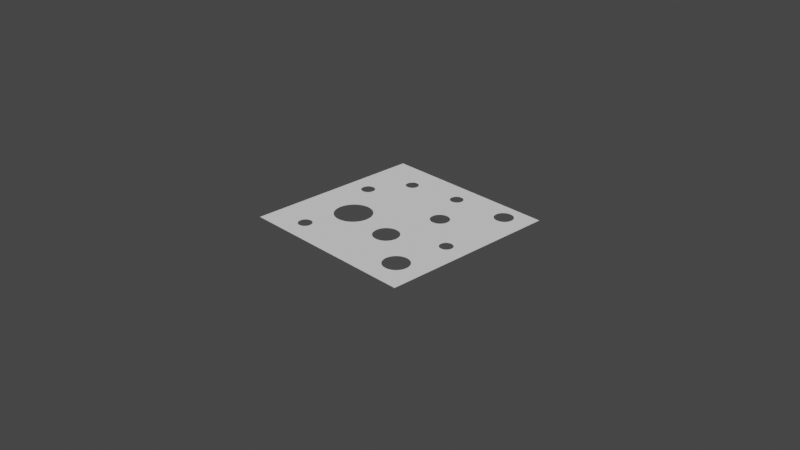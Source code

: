# Source: cheese.blend  (saved by Blender 3.6.13; exported with 4.5.12 LTS)
import bpy
from mathutils import Matrix  # noqa: F401  (used for matrix-valued properties, if any)

bpy.ops.wm.read_factory_settings(use_empty=True)
scene = bpy.context.scene
scene.name = 'Scene'

# ---- collections
col_collection = bpy.data.collections.new('Collection'); scene.collection.children.link(col_collection)

# ---- world
world_world = bpy.data.worlds.new('World'); scene.world = world_world
world_world.use_nodes = True; world_world.node_tree.nodes.clear()
_N = world_world.node_tree.nodes; _L = world_world.node_tree.links
n0 = _N.new('ShaderNodeOutputWorld'); n0.name = 'World Output'; n0.location = (300, 300)
n1 = _N.new('ShaderNodeBackground'); n1.name = 'Background'; n1.location = (10, 300)
n1.inputs[0].default_value = (0.05088, 0.05088, 0.05088, 1.0)
_L.new(n1.outputs[0], n0.inputs[0])
n0.is_active_output = True
world_world.color = (0.05088, 0.05088, 0.05088)
world_world.use_sun_shadow = False
world_world.sun_shadow_jitter_overblur = 0.0

# ---- cameras
cam_camera = bpy.data.cameras.new('Camera')
cam_camera.clip_end = 100.0
cam_camera.ortho_scale = 7.314

# ---- meshes
me_plane = bpy.data.meshes.new('Plane')
me_plane.from_pydata([(-1.0, -1.0, 0.0), (1.0, -1.0, 0.0), (-1.0, 1.0, 0.0), (1.0, 1.0, 0.0), (-1.0, 0.0, 0.0), (0.0, -1.0, 0.0), (1.0, 0.0, 0.0), (0.0, 1.0, 0.0), (0.0, 0.0, 0.0), (-1.0, -0.1667, 0.0), (-1.0, -0.3333, 0.0), (-1.0, -0.5, 0.0), (-1.0, -0.6667, 0.0), (-1.0, -0.8333, 0.0), (0.1667, -1.0, 0.0), (0.3333, -1.0, 0.0), (0.5, -1.0, 0.0), (0.6667, -1.0, 0.0), (0.8333, -1.0, 0.0), (1.0, 0.1667, 0.0), (1.0, 0.3333, 0.0), (1.0, 0.5, 0.0), (1.0, 0.6667, 0.0), (1.0, 0.8333, 0.0), (-0.1667, 1.0, 0.0), (-0.3333, 1.0, 0.0), (-0.5, 1.0, 0.0), (-0.6667, 1.0, 0.0), (-0.8333, 1.0, 0.0), (-1.0, 0.8333, 0.0), (-1.0, 0.6667, 0.0), (-1.0, 0.5, 0.0), (-1.0, 0.3333, 0.0), (-1.0, 0.1667, 0.0), (-0.8333, -1.0, 0.0), (-0.6667, -1.0, 0.0), (-0.5, -1.0, 0.0), (-0.3333, -1.0, 0.0), (-0.1667, -1.0, 0.0), (1.0, -0.8333, 0.0), (1.0, -0.6667, 0.0), (1.0, -0.5, 0.0), (1.0, -0.3333, 0.0), (1.0, -0.1667, 0.0), (0.8333, 1.0, 0.0), (0.6667, 1.0, 0.0), (0.5, 1.0, 0.0), (0.3333, 1.0, 0.0), (0.1667, 1.0, 0.0), (0.0, 0.1667, 0.0), (0.0, 0.3333, 0.0), (0.0, 0.5, 0.0), (0.03209, 0.6988, 0.0), (0.03209, 0.8012, 0.0), (0.0, -0.8333, 0.0), (0.0, -0.6667, 0.0), (0.06783, -0.4322, 0.0), (0.02689, -0.3333, 0.0), (0.06783, -0.2345, 0.0), (-0.2726, -0.1059, 0.0), (-0.3522, -0.0567, 0.0), (-0.4811, -0.0567, 0.0), (-0.5607, -0.1059, 0.0), (-0.8333, 0.0, 0.0), (0.8012, -0.03209, 0.0), (0.6988, -0.03209, 0.0), (0.5, 0.0, 0.0), (0.3333, 0.0, 0.0), (0.1667, 0.0, 0.0), (0.1667, -0.8333, 0.0), (0.1667, -0.6667, 0.0), (0.1667, -0.4731, 0.0), (0.1667, -0.1936, 0.0), (0.1667, -0.1936, 0.0), (0.3333, -0.8333, 0.0), (0.3333, -0.6667, 0.0), (0.2655, -0.4322, 0.0), (0.3064, -0.3333, 0.0), (0.2655, -0.2345, 0.0), (0.5678, -0.7655, 0.0), (0.5269, -0.6667, 0.0), (0.5678, -0.5678, 0.0), (0.5, -0.3333, 0.0), (0.5, -0.1667, 0.0), (0.6667, -0.8064, 0.0), (0.8045, -0.6896, 0.0), (0.6667, -0.5269, 0.0), (0.6667, -0.3333, 0.0), (0.6988, -0.1346, 0.0), (0.7655, -0.7655, 0.0), (0.8064, -0.6667, 0.0), (0.7655, -0.5678, 0.0), (0.8333, -0.3333, 0.0), (0.8012, -0.1346, 0.0), (-0.8333, -0.8333, 0.0), (-0.8333, -0.6667, 0.0), (-0.8333, -0.5, 0.0), (-0.8333, -0.3333, 0.0), (-0.8333, -0.1667, 0.0), (-0.6369, -0.8036, 0.0), (-0.6369, -0.6964, 0.0), (-0.5607, -0.3941, 0.0), (-0.61, -0.3144, 0.0), (-0.61, -0.1856, 0.0), (-0.5298, -0.8036, 0.0), (-0.5298, -0.6964, 0.0), (-0.4811, -0.4433, 0.0), (-0.5607, -0.3941, 0.0), (-0.5607, -0.1059, 0.0), (-0.3333, -0.8333, 0.0), (-0.3333, -0.6667, 0.0), (-0.3522, -0.4433, 0.0), (-0.2726, -0.3941, 0.0), (-0.2726, -0.1059, 0.0), (-0.1667, -0.8333, 0.0), (-0.1667, -0.6667, 0.0), (-0.2726, -0.3941, 0.0), (-0.2234, -0.3144, 0.0), (-0.2234, -0.1856, 0.0), (-0.8036, 0.1964, 0.0), (-0.8036, 0.3036, 0.0), (-0.8333, 0.5, 0.0), (-0.8333, 0.6667, 0.0), (-0.8333, 0.8333, 0.0), (-0.6964, 0.1964, 0.0), (-0.6964, 0.3036, 0.0), (-0.6667, 0.5, 0.0), (-0.5701, 0.6663, 0.0), (-0.6667, 0.8333, 0.0), (-0.5, 0.1667, 0.0), (-0.5, 0.3333, 0.0), (-0.5, 0.5, 0.0), (-0.4371, 0.6352, 0.0), (-0.5, 0.8333, 0.0), (-0.3333, 0.1667, 0.0), (-0.3333, 0.3333, 0.0), (-0.3333, 0.5, 0.0), (-0.4303, 0.6756, 0.0), (-0.3333, 0.8333, 0.0), (-0.1667, 0.1667, 0.0), (-0.1667, 0.3333, 0.0), (-0.1667, 0.5, 0.0), (-0.1667, 0.6667, 0.0), (-0.1667, 0.8333, 0.0), (0.2186, 0.2186, 0.0), (0.1936, 0.3244, 0.0), (0.1667, 0.5, 0.0), (0.1346, 0.6988, 0.0), (0.1346, 0.8012, 0.0), (0.3244, 0.1936, 0.0), (0.3648, 0.3648, 0.0), (0.3333, 0.5, 0.0), (0.3333, 0.6667, 0.0), (0.3333, 0.8333, 0.0), (0.5, 0.1667, 0.0), (0.5, 0.3333, 0.0), (0.5, 0.5, 0.0), (0.5, 0.6667, 0.0), (0.5, 0.8333, 0.0), (0.6667, 0.1667, 0.0), (0.6667, 0.3333, 0.0), (0.6667, 0.5, 0.0), (0.6756, 0.6936, 0.0), (0.6352, 0.8648, 0.0), (0.8333, 0.1667, 0.0), (0.8333, 0.3333, 0.0), (0.8333, 0.5, 0.0), (0.7814, 0.7186, 0.0), (0.8064, 0.8244, 0.0), (0.5575, -0.754, 0.0), (0.5468, -0.7386, 0.0), (0.5369, -0.7186, 0.0), (0.5296, -0.6941, 0.0), (0.5296, -0.6393, 0.0), (0.5369, -0.6148, 0.0), (0.5468, -0.5948, 0.0), (0.5575, -0.5793, 0.0), (0.6667, -0.8064, 0.0), (0.6667, -0.8064, 0.0), (0.6667, -0.8064, 0.0), (0.6667, -0.8064, 0.0), (0.6667, -0.5269, 0.0), (0.6667, -0.5269, 0.0), (0.6667, -0.5269, 0.0), (0.6667, -0.5269, 0.0), (0.7758, -0.754, 0.0), (0.7865, -0.7386, 0.0), (0.7964, -0.7186, 0.0), (0.8037, -0.6941, 0.0), (0.8037, -0.6393, 0.0), (0.7964, -0.6148, 0.0), (0.7865, -0.5948, 0.0), (0.7758, -0.5793, 0.0), (0.6393, -0.8037, 0.0), (0.6148, -0.7964, 0.0), (0.5948, -0.7865, 0.0), (0.5793, -0.7758, 0.0), (0.5269, -0.6667, 0.0), (0.5269, -0.6667, 0.0), (0.5269, -0.6667, 0.0), (0.5269, -0.6667, 0.0), (0.6393, -0.5296, 0.0), (0.6148, -0.5369, 0.0), (0.5948, -0.5468, 0.0), (0.5793, -0.5575, 0.0), (0.754, -0.7758, 0.0), (0.7386, -0.7865, 0.0), (0.7186, -0.7964, 0.0), (0.6941, -0.8037, 0.0), (0.8064, -0.6667, 0.0), (0.8064, -0.6667, 0.0), (0.8064, -0.6667, 0.0), (0.8064, -0.6667, 0.0), (0.754, -0.5575, 0.0), (0.7386, -0.5468, 0.0), (0.7186, -0.5369, 0.0), (0.6941, -0.5296, 0.0), (0.7655, -0.5678, 0.0), (0.7292, -0.5416, 0.0), (0.7109, -0.5341, 0.0), (0.7006, -0.5311, 0.0), (0.7917, -0.6042, 0.0), (0.7655, -0.5678, 0.0), (0.7442, -0.5504, 0.0), (0.7292, -0.5416, 0.0), (0.7993, -0.6225, 0.0), (0.783, -0.5891, 0.0), (0.7655, -0.5678, 0.0), (0.7505, -0.5548, 0.0), (0.8023, -0.6328, 0.0), (0.7917, -0.6042, 0.0), (0.7785, -0.5828, 0.0), (0.7655, -0.5678, 0.0), (0.7006, -0.8023, 0.0), (0.7109, -0.7993, 0.0), (0.7292, -0.7917, 0.0), (0.7655, -0.7655, 0.0), (0.7292, -0.7917, 0.0), (0.7442, -0.783, 0.0), (0.7655, -0.7655, 0.0), (0.7917, -0.7292, 0.0), (0.7505, -0.7785, 0.0), (0.7655, -0.7655, 0.0), (0.783, -0.7442, 0.0), (0.7993, -0.7109, 0.0), (0.7655, -0.7655, 0.0), (0.7785, -0.7505, 0.0), (0.7917, -0.7292, 0.0), (0.8023, -0.7006, 0.0), (0.5311, -0.6328, 0.0), (0.5416, -0.6042, 0.0), (0.5548, -0.5828, 0.0), (0.5678, -0.5678, 0.0), (0.5341, -0.6225, 0.0), (0.5504, -0.5891, 0.0), (0.5678, -0.5678, 0.0), (0.5828, -0.5548, 0.0), (0.5416, -0.6042, 0.0), (0.5678, -0.5678, 0.0), (0.5891, -0.5504, 0.0), (0.6042, -0.5416, 0.0), (0.5678, -0.5678, 0.0), (0.6042, -0.5416, 0.0), (0.6225, -0.5341, 0.0), (0.6328, -0.5311, 0.0), (0.5678, -0.7655, 0.0), (0.5548, -0.7505, 0.0), (0.5416, -0.7292, 0.0), (0.5311, -0.7006, 0.0), (0.5828, -0.7785, 0.0), (0.5678, -0.7655, 0.0), (0.5504, -0.7442, 0.0), (0.5341, -0.7109, 0.0), (0.6042, -0.7917, 0.0), (0.5891, -0.783, 0.0), (0.5678, -0.7655, 0.0), (0.5416, -0.7292, 0.0), (0.6328, -0.8023, 0.0), (0.6225, -0.7993, 0.0), (0.6042, -0.7917, 0.0), (0.5678, -0.7655, 0.0), (0.7921, -0.02437, 0.0), (0.7785, -0.01673, 0.0), (0.7602, -0.0116, 0.0), (0.7398, -0.0116, 0.0), (0.7215, -0.01673, 0.0), (0.7079, -0.02437, 0.0), (0.691, -0.1255, 0.0), (0.6834, -0.1119, 0.0), (0.6783, -0.09358, 0.0), (0.6783, -0.07309, 0.0), (0.6834, -0.05479, 0.0), (0.691, -0.04122, 0.0), (0.809, -0.1255, 0.0), (0.8166, -0.1119, 0.0), (0.8217, -0.09358, 0.0), (0.8217, -0.07309, 0.0), (0.8166, -0.05479, 0.0), (0.809, -0.04122, 0.0), (0.7921, -0.1423, 0.0), (0.7785, -0.1499, 0.0), (0.7602, -0.1551, 0.0), (0.7398, -0.1551, 0.0), (0.7215, -0.1499, 0.0), (0.7079, -0.1423, 0.0), (0.6988, -0.1346, 0.0), (0.6879, -0.1206, 0.0), (0.6789, -0.09754, 0.0), (0.6789, -0.06912, 0.0), (0.6879, -0.04605, 0.0), (0.6988, -0.03209, 0.0), (0.7127, -0.1455, 0.0), (0.6988, -0.1346, 0.0), (0.6813, -0.1062, 0.0), (0.6813, -0.06042, 0.0), (0.6988, -0.03209, 0.0), (0.7127, -0.0212, 0.0), (0.7358, -0.1544, 0.0), (0.7271, -0.1521, 0.0), (0.6988, -0.1346, 0.0), (0.6988, -0.03209, 0.0), (0.7271, -0.01459, 0.0), (0.7358, -0.01228, 0.0), (0.7642, -0.1544, 0.0), (0.7729, -0.1521, 0.0), (0.8012, -0.1346, 0.0), (0.8012, -0.03209, 0.0), (0.7729, -0.01459, 0.0), (0.7642, -0.01228, 0.0), (0.7873, -0.1455, 0.0), (0.8012, -0.1346, 0.0), (0.8187, -0.1062, 0.0), (0.8187, -0.06042, 0.0), (0.8012, -0.03209, 0.0), (0.7873, -0.0212, 0.0), (0.8012, -0.1346, 0.0), (0.8121, -0.1206, 0.0), (0.8211, -0.09754, 0.0), (0.8211, -0.06912, 0.0), (0.8121, -0.04605, 0.0), (0.8012, -0.03209, 0.0), (0.1936, 0.259, 0.0), (0.2186, 0.3648, 0.0), (0.3648, 0.2186, 0.0), (0.3244, 0.3897, 0.0), (0.5, 0.25, 0.0), (0.5, 0.4167, 0.0), (0.259, 0.1936, 0.0), (0.2186, 0.3648, 0.0), (0.25, 0.5, 0.0), (0.3648, 0.2186, 0.0), (0.3897, 0.3244, 0.0), (0.4167, 0.5, 0.0), (0.3648, 0.3648, 0.0), (0.3897, 0.259, 0.0), (0.259, 0.3897, 0.0), (0.2186, 0.2186, 0.0), (0.1897, 0.2747, 0.0), (0.1883, 0.2917, 0.0), (0.1897, 0.3087, 0.0), (0.3841, 0.2454, 0.0), (0.395, 0.2917, 0.0), (0.3841, 0.3379, 0.0), (0.2454, 0.1992, 0.0), (0.2343, 0.2057, 0.0), (0.2255, 0.2123, 0.0), (0.2057, 0.349, 0.0), (0.1992, 0.3379, 0.0), (0.1957, 0.3301, 0.0), (0.3578, 0.2123, 0.0), (0.349, 0.2057, 0.0), (0.3379, 0.1992, 0.0), (0.3876, 0.3301, 0.0), (0.3841, 0.3379, 0.0), (0.3777, 0.349, 0.0), (0.2123, 0.2255, 0.0), (0.2057, 0.2343, 0.0), (0.1992, 0.2454, 0.0), (0.1992, 0.3379, 0.0), (0.2057, 0.349, 0.0), (0.2123, 0.3578, 0.0), (0.3301, 0.1957, 0.0), (0.3379, 0.1992, 0.0), (0.349, 0.2057, 0.0), (0.349, 0.3777, 0.0), (0.3379, 0.3841, 0.0), (0.3301, 0.3876, 0.0), (0.3087, 0.1897, 0.0), (0.2917, 0.1883, 0.0), (0.2747, 0.1897, 0.0), (0.3379, 0.3841, 0.0), (0.2917, 0.395, 0.0), (0.2454, 0.3841, 0.0), (0.3841, 0.3379, 0.0), (0.3777, 0.349, 0.0), (0.3711, 0.3578, 0.0), (0.3578, 0.3711, 0.0), (0.349, 0.3777, 0.0), (0.3379, 0.3841, 0.0), (0.3936, 0.2747, 0.0), (0.395, 0.2917, 0.0), (0.3936, 0.3087, 0.0), (0.3711, 0.2255, 0.0), (0.3777, 0.2343, 0.0), (0.3841, 0.2454, 0.0), (0.3876, 0.2533, 0.0), (0.3841, 0.2454, 0.0), (0.3777, 0.2343, 0.0), (0.2343, 0.3777, 0.0), (0.2454, 0.3841, 0.0), (0.2533, 0.3876, 0.0), (0.2454, 0.3841, 0.0), (0.2343, 0.3777, 0.0), (0.2255, 0.3711, 0.0), (0.3087, 0.3936, 0.0), (0.2917, 0.395, 0.0), (0.2747, 0.3936, 0.0), (0.1992, 0.2454, 0.0), (0.1883, 0.2917, 0.0), (0.1992, 0.3379, 0.0), (0.2533, 0.1957, 0.0), (0.2454, 0.1992, 0.0), (0.2343, 0.2057, 0.0), (0.2057, 0.2343, 0.0), (0.1992, 0.2454, 0.0), (0.1957, 0.2533, 0.0), (0.3379, 0.1992, 0.0), (0.2917, 0.1883, 0.0), (0.2454, 0.1992, 0.0), (0.2714, 0.1903, 0.0), (0.2666, 0.1914, 0.0), (0.259, 0.1936, 0.0), (0.2917, 0.1883, 0.0), (0.2917, 0.1883, 0.0), (0.2917, 0.1883, 0.0), (0.3119, 0.1903, 0.0), (0.3167, 0.1914, 0.0), (0.3244, 0.1936, 0.0), (0.2186, 0.2186, 0.0), (0.211, 0.2271, 0.0), (0.203, 0.2385, 0.0), (0.2271, 0.211, 0.0), (0.2186, 0.2186, 0.0), (0.209, 0.2297, 0.0), (0.2385, 0.203, 0.0), (0.2297, 0.209, 0.0), (0.2186, 0.2186, 0.0), (0.1903, 0.2714, 0.0), (0.1883, 0.2917, 0.0), (0.1903, 0.3119, 0.0), (0.1914, 0.2666, 0.0), (0.1883, 0.2917, 0.0), (0.1914, 0.3167, 0.0), (0.1936, 0.259, 0.0), (0.1883, 0.2917, 0.0), (0.1936, 0.3244, 0.0), (0.259, 0.3897, 0.0), (0.2666, 0.3919, 0.0), (0.2714, 0.393, 0.0), (0.2917, 0.395, 0.0), (0.2917, 0.395, 0.0), (0.2917, 0.395, 0.0), (0.3244, 0.3897, 0.0), (0.3167, 0.3919, 0.0), (0.3119, 0.393, 0.0), (0.203, 0.3448, 0.0), (0.211, 0.3562, 0.0), (0.2186, 0.3648, 0.0), (0.209, 0.3537, 0.0), (0.2186, 0.3648, 0.0), (0.2271, 0.3724, 0.0), (0.2186, 0.3648, 0.0), (0.2297, 0.3744, 0.0), (0.2385, 0.3803, 0.0), (0.3448, 0.203, 0.0), (0.3537, 0.209, 0.0), (0.3648, 0.2186, 0.0), (0.3562, 0.211, 0.0), (0.3648, 0.2186, 0.0), (0.3744, 0.2297, 0.0), (0.3648, 0.2186, 0.0), (0.3724, 0.2271, 0.0), (0.3803, 0.2385, 0.0), (0.3897, 0.259, 0.0), (0.395, 0.2917, 0.0), (0.3897, 0.3244, 0.0), (0.3919, 0.2666, 0.0), (0.395, 0.2917, 0.0), (0.3919, 0.3167, 0.0), (0.393, 0.2714, 0.0), (0.395, 0.2917, 0.0), (0.393, 0.3119, 0.0), (0.3648, 0.3648, 0.0), (0.3537, 0.3744, 0.0), (0.3448, 0.3803, 0.0), (0.3744, 0.3537, 0.0), (0.3648, 0.3648, 0.0), (0.3562, 0.3724, 0.0), (0.3803, 0.3448, 0.0), (0.3724, 0.3562, 0.0), (0.3648, 0.3648, 0.0), (0.2186, 0.2186, 0.0), (0.1883, 0.2917, 0.0), (0.2186, 0.3648, 0.0), (0.2917, 0.1883, 0.0), (0.2186, 0.3648, 0.0), (0.2917, 0.395, 0.0), (0.3648, 0.2186, 0.0), (0.395, 0.2917, 0.0), (0.3648, 0.3648, 0.0), (0.75, 1.0, 0.0), (0.5833, 1.0, 0.0), (0.5, 0.9167, 0.0), (0.5, 0.75, 0.0), (0.6756, 0.8897, 0.0), (0.6352, 0.7186, 0.0), (0.7814, 0.8648, 0.0), (0.8064, 0.759, 0.0), (0.6352, 0.7186, 0.0), (0.6103, 0.8244, 0.0), (0.741, 0.6936, 0.0), (0.7814, 0.8648, 0.0), (0.7814, 0.7186, 0.0), (0.6103, 0.759, 0.0), (0.741, 0.8897, 0.0), (0.6352, 0.8648, 0.0), (0.6159, 0.7454, 0.0), (0.605, 0.7917, 0.0), (0.6159, 0.8379, 0.0), (0.8103, 0.7747, 0.0), (0.8117, 0.7917, 0.0), (0.8103, 0.8087, 0.0), (0.7253, 0.6897, 0.0), (0.7083, 0.6883, 0.0), (0.6913, 0.6897, 0.0), (0.7546, 0.8841, 0.0), (0.7083, 0.895, 0.0), (0.6621, 0.8841, 0.0), (0.651, 0.8777, 0.0), (0.6621, 0.8841, 0.0), (0.6699, 0.8876, 0.0), (0.6699, 0.6957, 0.0), (0.6621, 0.6992, 0.0), (0.651, 0.7057, 0.0), (0.8008, 0.8379, 0.0), (0.7943, 0.849, 0.0), (0.7877, 0.8578, 0.0), (0.7877, 0.7255, 0.0), (0.7943, 0.7343, 0.0), (0.8008, 0.7454, 0.0), (0.6621, 0.6992, 0.0), (0.651, 0.7057, 0.0), (0.6422, 0.7123, 0.0), (0.6223, 0.849, 0.0), (0.6159, 0.8379, 0.0), (0.6124, 0.8301, 0.0), (0.7745, 0.7123, 0.0), (0.7657, 0.7057, 0.0), (0.7546, 0.6992, 0.0), (0.8043, 0.8301, 0.0), (0.8008, 0.8379, 0.0), (0.7943, 0.849, 0.0), (0.8008, 0.7454, 0.0), (0.8117, 0.7917, 0.0), (0.8008, 0.8379, 0.0), (0.7467, 0.6957, 0.0), (0.7546, 0.6992, 0.0), (0.7657, 0.7057, 0.0), (0.7546, 0.6992, 0.0), (0.7083, 0.6883, 0.0), (0.6621, 0.6992, 0.0), (0.8043, 0.7533, 0.0), (0.8008, 0.7454, 0.0), (0.7943, 0.7343, 0.0), (0.6064, 0.7747, 0.0), (0.605, 0.7917, 0.0), (0.6064, 0.8087, 0.0), (0.6289, 0.7255, 0.0), (0.6223, 0.7343, 0.0), (0.6159, 0.7454, 0.0), (0.6223, 0.7343, 0.0), (0.6159, 0.7454, 0.0), (0.6124, 0.7533, 0.0), (0.7657, 0.8777, 0.0), (0.7546, 0.8841, 0.0), (0.7467, 0.8876, 0.0), (0.7253, 0.8936, 0.0), (0.7083, 0.895, 0.0), (0.6913, 0.8936, 0.0), (0.7745, 0.8711, 0.0), (0.7657, 0.8777, 0.0), (0.7546, 0.8841, 0.0), (0.6159, 0.8379, 0.0), (0.6223, 0.849, 0.0), (0.6289, 0.8578, 0.0), (0.6621, 0.8841, 0.0), (0.651, 0.8777, 0.0), (0.6422, 0.8711, 0.0), (0.6197, 0.8448, 0.0), (0.6276, 0.8562, 0.0), (0.6352, 0.8648, 0.0), (0.6256, 0.8537, 0.0), (0.6352, 0.8648, 0.0), (0.6438, 0.8724, 0.0), (0.6352, 0.8648, 0.0), (0.6463, 0.8744, 0.0), (0.6552, 0.8803, 0.0), (0.7814, 0.8648, 0.0), (0.7703, 0.8744, 0.0), (0.7615, 0.8803, 0.0), (0.791, 0.8537, 0.0), (0.7814, 0.8648, 0.0), (0.7729, 0.8724, 0.0), (0.797, 0.8448, 0.0), (0.789, 0.8562, 0.0), (0.7814, 0.8648, 0.0), (0.6756, 0.8897, 0.0), (0.6833, 0.8919, 0.0), (0.6881, 0.893, 0.0), (0.7083, 0.895, 0.0), (0.7083, 0.895, 0.0), (0.7083, 0.895, 0.0), (0.741, 0.8897, 0.0), (0.7334, 0.8919, 0.0), (0.7286, 0.893, 0.0), (0.6352, 0.7186, 0.0), (0.6276, 0.7271, 0.0), (0.6197, 0.7385, 0.0), (0.6438, 0.711, 0.0), (0.6352, 0.7186, 0.0), (0.6256, 0.7297, 0.0), (0.6552, 0.703, 0.0), (0.6463, 0.709, 0.0), (0.6352, 0.7186, 0.0), (0.7615, 0.703, 0.0), (0.7703, 0.709, 0.0), (0.7814, 0.7186, 0.0), (0.7729, 0.711, 0.0), (0.7814, 0.7186, 0.0), (0.791, 0.7297, 0.0), (0.7814, 0.7186, 0.0), (0.789, 0.7271, 0.0), (0.797, 0.7385, 0.0), (0.6881, 0.6903, 0.0), (0.6833, 0.6914, 0.0), (0.6756, 0.6936, 0.0), (0.7083, 0.6883, 0.0), (0.7083, 0.6883, 0.0), (0.7083, 0.6883, 0.0), (0.7286, 0.6903, 0.0), (0.7334, 0.6914, 0.0), (0.741, 0.6936, 0.0), (0.6352, 0.7186, 0.0), (0.605, 0.7917, 0.0), (0.6352, 0.8648, 0.0), (0.7083, 0.6883, 0.0), (0.7083, 0.7917, 0.0), (0.7083, 0.895, 0.0), (0.7814, 0.7186, 0.0), (0.8117, 0.7917, 0.0), (0.7814, 0.8648, 0.0), (0.8064, 0.759, 0.0), (0.8117, 0.7917, 0.0), (0.8064, 0.8244, 0.0), (0.8086, 0.7666, 0.0), (0.8117, 0.7917, 0.0), (0.8086, 0.8167, 0.0), (0.8097, 0.7714, 0.0), (0.8117, 0.7917, 0.0), (0.8097, 0.8119, 0.0), (0.607, 0.7714, 0.0), (0.605, 0.7917, 0.0), (0.607, 0.8119, 0.0), (0.6081, 0.7666, 0.0), (0.605, 0.7917, 0.0), (0.6081, 0.8167, 0.0), (0.6103, 0.759, 0.0), (0.605, 0.7917, 0.0), (0.6103, 0.8244, 0.0), (-0.2832, -0.09602, 0.0), (-0.2962, -0.08569, 0.0), (-0.3118, -0.07528, 0.0), (-0.3305, -0.06536, 0.0), (-0.3767, -0.0502, 0.0), (-0.4031, -0.0467, 0.0), (-0.4302, -0.0467, 0.0), (-0.4566, -0.0502, 0.0), (-0.5028, -0.06536, 0.0), (-0.5215, -0.07528, 0.0), (-0.5372, -0.08569, 0.0), (-0.5501, -0.09602, 0.0), (-0.6013, -0.1638, 0.0), (-0.5914, -0.1452, 0.0), (-0.581, -0.1295, 0.0), (-0.5706, -0.1166, 0.0), (-0.5706, -0.3834, 0.0), (-0.581, -0.3705, 0.0), (-0.5914, -0.3548, 0.0), (-0.6013, -0.3362, 0.0), (-0.6165, -0.29, 0.0), (-0.62, -0.2636, 0.0), (-0.62, -0.2364, 0.0), (-0.6165, -0.21, 0.0), (-0.5351, -0.0842, 0.0), (-0.5156, -0.07189, 0.0), (-0.501, -0.06451, 0.0), (-0.4898, -0.05983, 0.0), (-0.4898, -0.4402, 0.0), (-0.501, -0.4355, 0.0), (-0.5156, -0.4281, 0.0), (-0.5351, -0.4158, 0.0), (-0.5914, -0.3548, 0.0), (-0.6165, -0.29, 0.0), (-0.6165, -0.21, 0.0), (-0.5914, -0.1452, 0.0), (-0.2982, -0.0842, 0.0), (-0.3177, -0.07189, 0.0), (-0.3324, -0.06451, 0.0), (-0.3435, -0.05983, 0.0), (-0.3435, -0.4402, 0.0), (-0.3324, -0.4355, 0.0), (-0.3177, -0.4281, 0.0), (-0.2982, -0.4158, 0.0), (-0.2419, -0.3548, 0.0), (-0.2169, -0.29, 0.0), (-0.2169, -0.21, 0.0), (-0.2419, -0.1452, 0.0), (-0.232, -0.1638, 0.0), (-0.2419, -0.1452, 0.0), (-0.2524, -0.1295, 0.0), (-0.2627, -0.1166, 0.0), (-0.2627, -0.3834, 0.0), (-0.2524, -0.3705, 0.0), (-0.2419, -0.3548, 0.0), (-0.232, -0.3362, 0.0), (-0.2169, -0.29, 0.0), (-0.2134, -0.2636, 0.0), (-0.2134, -0.2364, 0.0), (-0.2169, -0.21, 0.0), (-0.5028, -0.4346, 0.0), (-0.5215, -0.4247, 0.0), (-0.5372, -0.4143, 0.0), (-0.5501, -0.404, 0.0), (-0.5825, -0.3684, 0.0), (-0.5948, -0.349, 0.0), (-0.6022, -0.3343, 0.0), (-0.6068, -0.3231, 0.0), (-0.5825, -0.1316, 0.0), (-0.5948, -0.151, 0.0), (-0.6022, -0.1657, 0.0), (-0.6068, -0.1769, 0.0), (-0.3767, -0.4498, 0.0), (-0.4031, -0.4533, 0.0), (-0.4302, -0.4533, 0.0), (-0.4566, -0.4498, 0.0), (-0.3118, -0.4247, 0.0), (-0.3767, -0.4498, 0.0), (-0.4566, -0.4498, 0.0), (-0.5215, -0.4247, 0.0), (-0.3118, -0.07528, 0.0), (-0.3767, -0.0502, 0.0), (-0.4566, -0.0502, 0.0), (-0.5215, -0.07528, 0.0), (-0.2832, -0.404, 0.0), (-0.2962, -0.4143, 0.0), (-0.3118, -0.4247, 0.0), (-0.3305, -0.4346, 0.0), (-0.2265, -0.3231, 0.0), (-0.2312, -0.3343, 0.0), (-0.2386, -0.349, 0.0), (-0.2509, -0.3684, 0.0), (-0.2265, -0.1769, 0.0), (-0.2312, -0.1657, 0.0), (-0.2386, -0.151, 0.0), (-0.2509, -0.1316, 0.0), (-0.2294, -0.3303, 0.0), (-0.215, -0.2788, 0.0), (-0.215, -0.2212, 0.0), (-0.2294, -0.1697, 0.0), (-0.2234, -0.3144, 0.0), (-0.2142, -0.2725, 0.0), (-0.2142, -0.2275, 0.0), (-0.2234, -0.1856, 0.0), (-0.2201, -0.3036, 0.0), (-0.2137, -0.2684, 0.0), (-0.2137, -0.2316, 0.0), (-0.2201, -0.1964, 0.0), (-0.2181, -0.2958, 0.0), (-0.2135, -0.2656, 0.0), (-0.2135, -0.2344, 0.0), (-0.2181, -0.2042, 0.0), (-0.3201, -0.4294, 0.0), (-0.3073, -0.4219, 0.0), (-0.2916, -0.4108, 0.0), (-0.2726, -0.3941, 0.0), (-0.3007, -0.4175, 0.0), (-0.2876, -0.4077, 0.0), (-0.2726, -0.3941, 0.0), (-0.2558, -0.3751, 0.0), (-0.2851, -0.4055, 0.0), (-0.2726, -0.3941, 0.0), (-0.259, -0.379, 0.0), (-0.2448, -0.3594, 0.0), (-0.2726, -0.3941, 0.0), (-0.2611, -0.3816, 0.0), (-0.2491, -0.366, 0.0), (-0.2373, -0.3466, 0.0), (-0.5607, -0.3941, 0.0), (-0.61, -0.3144, 0.0), (-0.61, -0.1856, 0.0), (-0.5607, -0.1059, 0.0), (-0.4811, -0.4433, 0.0), (-0.5607, -0.3941, 0.0), (-0.5607, -0.1059, 0.0), (-0.4811, -0.0567, 0.0), (-0.3522, -0.4433, 0.0), (-0.2726, -0.3941, 0.0), (-0.2726, -0.1059, 0.0), (-0.3522, -0.0567, 0.0), (-0.2726, -0.3941, 0.0), (-0.2234, -0.3144, 0.0), (-0.2234, -0.1856, 0.0), (-0.2726, -0.1059, 0.0), (-0.4625, -0.4485, 0.0), (-0.4703, -0.4466, 0.0), (-0.4811, -0.4433, 0.0), (-0.4969, -0.4373, 0.0), (-0.4323, -0.4532, 0.0), (-0.4351, -0.4529, 0.0), (-0.4392, -0.4525, 0.0), (-0.4455, -0.4517, 0.0), (-0.401, -0.4532, 0.0), (-0.3982, -0.4529, 0.0), (-0.3942, -0.4525, 0.0), (-0.3879, -0.4517, 0.0), (-0.3709, -0.4485, 0.0), (-0.3631, -0.4466, 0.0), (-0.3522, -0.4433, 0.0), (-0.3364, -0.4373, 0.0), (-0.6152, -0.2958, 0.0), (-0.6198, -0.2656, 0.0), (-0.6198, -0.2344, 0.0), (-0.6152, -0.2042, 0.0), (-0.6132, -0.3036, 0.0), (-0.6196, -0.2684, 0.0), (-0.6196, -0.2316, 0.0), (-0.6132, -0.1964, 0.0), (-0.61, -0.3144, 0.0), (-0.6192, -0.2725, 0.0), (-0.6192, -0.2275, 0.0), (-0.61, -0.1856, 0.0), (-0.6039, -0.3303, 0.0), (-0.6184, -0.2788, 0.0), (-0.6184, -0.2212, 0.0), (-0.6039, -0.1697, 0.0), (-0.5607, -0.3941, 0.0), (-0.5722, -0.3816, 0.0), (-0.5842, -0.366, 0.0), (-0.5961, -0.3466, 0.0), (-0.5483, -0.4055, 0.0), (-0.5607, -0.3941, 0.0), (-0.5744, -0.379, 0.0), (-0.5886, -0.3594, 0.0), (-0.5326, -0.4175, 0.0), (-0.5457, -0.4077, 0.0), (-0.5607, -0.3941, 0.0), (-0.5775, -0.3751, 0.0), (-0.5133, -0.4294, 0.0), (-0.5261, -0.4219, 0.0), (-0.5418, -0.4108, 0.0), (-0.5607, -0.3941, 0.0), (-0.2726, -0.1059, 0.0), (-0.2916, -0.08917, 0.0), (-0.3073, -0.0781, 0.0), (-0.3201, -0.0706, 0.0), (-0.2558, -0.1249, 0.0), (-0.2726, -0.1059, 0.0), (-0.2876, -0.0923, 0.0), (-0.3007, -0.08247, 0.0), (-0.2448, -0.1406, 0.0), (-0.259, -0.121, 0.0), (-0.2726, -0.1059, 0.0), (-0.2851, -0.09446, 0.0), (-0.2373, -0.1534, 0.0), (-0.2491, -0.134, 0.0), (-0.2611, -0.1184, 0.0), (-0.2726, -0.1059, 0.0), (-0.4969, -0.06272, 0.0), (-0.4811, -0.0567, 0.0), (-0.4703, -0.05342, 0.0), (-0.4625, -0.05146, 0.0), (-0.4455, -0.04829, 0.0), (-0.4392, -0.04749, 0.0), (-0.4351, -0.04708, 0.0), (-0.4323, -0.04685, 0.0), (-0.3879, -0.04829, 0.0), (-0.3942, -0.04749, 0.0), (-0.3982, -0.04708, 0.0), (-0.401, -0.04685, 0.0), (-0.3364, -0.06272, 0.0), (-0.3522, -0.0567, 0.0), (-0.3631, -0.05342, 0.0), (-0.3709, -0.05146, 0.0), (-0.5961, -0.1534, 0.0), (-0.5842, -0.134, 0.0), (-0.5722, -0.1184, 0.0), (-0.5607, -0.1059, 0.0), (-0.5886, -0.1406, 0.0), (-0.5744, -0.121, 0.0), (-0.5607, -0.1059, 0.0), (-0.5483, -0.09446, 0.0), (-0.5775, -0.1249, 0.0), (-0.5607, -0.1059, 0.0), (-0.5457, -0.0923, 0.0), (-0.5326, -0.08247, 0.0), (-0.5607, -0.1059, 0.0), (-0.5418, -0.08917, 0.0), (-0.5261, -0.0781, 0.0), (-0.5133, -0.0706, 0.0), (-0.6483, -0.789, 0.0), (-0.6576, -0.7649, 0.0), (-0.6576, -0.7351, 0.0), (-0.6483, -0.711, 0.0), (-0.5184, -0.789, 0.0), (-0.509, -0.7649, 0.0), (-0.509, -0.7351, 0.0), (-0.5184, -0.711, 0.0), (-0.5444, -0.815, 0.0), (-0.5685, -0.8243, 0.0), (-0.5982, -0.8243, 0.0), (-0.6223, -0.815, 0.0), (-0.5444, -0.685, 0.0), (-0.5685, -0.6757, 0.0), (-0.5982, -0.6757, 0.0), (-0.6223, -0.685, 0.0), (-0.6369, -0.8036, 0.0), (-0.6552, -0.774, 0.0), (-0.6552, -0.726, 0.0), (-0.6369, -0.6964, 0.0), (-0.6073, -0.8219, 0.0), (-0.6369, -0.8036, 0.0), (-0.6369, -0.6964, 0.0), (-0.6073, -0.6781, 0.0), (-0.5594, -0.8219, 0.0), (-0.5298, -0.8036, 0.0), (-0.5298, -0.6964, 0.0), (-0.5594, -0.6781, 0.0), (-0.5298, -0.8036, 0.0), (-0.5115, -0.774, 0.0), (-0.5115, -0.726, 0.0), (-0.5298, -0.6964, 0.0), (-0.5656, 0.6418, 0.0), (-0.5668, 0.6878, 0.0), (-0.5001, 0.5964, 0.0), (-0.5, 0.7368, 0.0), (-0.3333, 0.5833, 0.0), (-0.4359, 0.6956, 0.0), (-0.5833, 0.5, 0.0), (-0.5685, 0.6815, 0.0), (-0.5833, 0.8333, 0.0), (-0.4167, 0.5, 0.0), (-0.4297, 0.6646, 0.0), (-0.4167, 0.8333, 0.0), (-0.445, 0.7104, 0.0), (-0.4503, 0.6169, 0.0), (-0.5617, 0.6999, 0.0), (-0.5584, 0.6277, 0.0), (-0.4999, 0.5964, 0.0), (-0.4997, 0.5964, 0.0), (-0.499, 0.5964, 0.0), (-0.4967, 0.5964, 0.0), (-0.4298, 0.6627, 0.0), (-0.4297, 0.6637, 0.0), (-0.4297, 0.6676, 0.0), (-0.4297, 0.6651, 0.0), (-0.4964, 0.7367, 0.0), (-0.4989, 0.7368, 0.0), (-0.4996, 0.7368, 0.0), (-0.4999, 0.7368, 0.0), (-0.5701, 0.6648, 0.0), (-0.5701, 0.6661, 0.0), (-0.5687, 0.6808, 0.0), (-0.5641, 0.6949, 0.0), (-0.4297, 0.6689, 0.0), (-0.4366, 0.6969, 0.0), (-0.4429, 0.7076, 0.0), (-0.4444, 0.7096, 0.0), (-0.4469, 0.7127, 0.0), (-0.464, 0.7269, 0.0), (-0.474, 0.7319, 0.0), (-0.4863, 0.7355, 0.0), (-0.4451, 0.6227, 0.0), (-0.4397, 0.6305, 0.0), (-0.4347, 0.6405, 0.0), (-0.4297, 0.6635, 0.0), (-0.4561, 0.6117, 0.0), (-0.4639, 0.6063, 0.0), (-0.4739, 0.6013, 0.0), (-0.4863, 0.5977, 0.0), (-0.5653, 0.6921, 0.0), (-0.5641, 0.6951, 0.0), (-0.5632, 0.6971, 0.0), (-0.5725, 0.7038, 0.0), (-0.5138, 0.7354, 0.0), (-0.5261, 0.7317, 0.0), (-0.5361, 0.7268, 0.0), (-0.5438, 0.7214, 0.0), (-0.5592, 0.6289, 0.0), (-0.5601, 0.6305, 0.0), (-0.5614, 0.6327, 0.0), (-0.5639, 0.6378, 0.0), (-0.5138, 0.5978, 0.0), (-0.5262, 0.6015, 0.0), (-0.5362, 0.6065, 0.0), (-0.5636, 0.6204, 0.0), (-0.5633, 0.6969, 0.0), (-0.5626, 0.6982, 0.0), (-0.5618, 0.6997, 0.0), (-0.5496, 0.7162, 0.0), (-0.5625, 0.6984, 0.0), (-0.5583, 0.7056, 0.0), (-0.5496, 0.7162, 0.0), (-0.5421, 0.7227, 0.0), (-0.5627, 0.698, 0.0), (-0.5495, 0.7163, 0.0), (-0.5388, 0.7251, 0.0), (-0.5313, 0.7294, 0.0), (-0.549, 0.7168, 0.0), (-0.5308, 0.7296, 0.0), (-0.5219, 0.7333, 0.0), (-0.517, 0.7347, 0.0), (-0.4829, 0.5985, 0.0), (-0.4776, 0.6, 0.0), (-0.4681, 0.604, 0.0), (-0.4498, 0.6174, 0.0), (-0.4686, 0.6038, 0.0), (-0.4609, 0.6082, 0.0), (-0.4502, 0.617, 0.0), (-0.4371, 0.6352, 0.0), (-0.4578, 0.6104, 0.0), (-0.4503, 0.6169, 0.0), (-0.4415, 0.6277, 0.0), (-0.4298, 0.6631, 0.0), (-0.4503, 0.6169, 0.0), (-0.4437, 0.6244, 0.0), (-0.4371, 0.6352, 0.0), (-0.4298, 0.6626, 0.0), (-0.4489, 0.7149, 0.0), (-0.4678, 0.7291, 0.0), (-0.4775, 0.7332, 0.0), (-0.4829, 0.7347, 0.0), (-0.4394, 0.7023, 0.0), (-0.45, 0.716, 0.0), (-0.4609, 0.725, 0.0), (-0.4686, 0.7295, 0.0), (-0.4318, 0.6835, 0.0), (-0.4486, 0.7146, 0.0), (-0.4486, 0.7146, 0.0), (-0.4579, 0.7229, 0.0), (-0.4298, 0.6626, 0.0), (-0.4477, 0.7136, 0.0), (-0.4391, 0.7198, 0.0), (-0.4388, 0.7199, 0.0), (-0.5574, 0.6262, 0.0), (-0.5644, 0.623, 0.0), (-0.5588, 0.6284, 0.0), (-0.5592, 0.629, 0.0), (-0.5422, 0.6105, 0.0), (-0.5496, 0.617, 0.0), (-0.5583, 0.6276, 0.0), (-0.5587, 0.6282, 0.0), (-0.5314, 0.6038, 0.0), (-0.5388, 0.6081, 0.0), (-0.5493, 0.6167, 0.0), (-0.5624, 0.6346, 0.0), (-0.517, 0.5985, 0.0), (-0.5219, 0.5999, 0.0), (-0.5306, 0.6034, 0.0), (-0.5481, 0.6155, 0.0), (0.05752, -0.4207, 0.0), (0.04681, -0.4052, 0.0), (0.03689, -0.3852, 0.0), (0.0296, -0.3607, 0.0), (0.0296, -0.3059, 0.0), (0.03689, -0.2814, 0.0), (0.04681, -0.2614, 0.0), (0.05752, -0.246, 0.0), (0.1667, -0.4731, 0.0), (0.1667, -0.4731, 0.0), (0.1667, -0.4731, 0.0), (0.1667, -0.4731, 0.0), (0.1667, -0.1936, 0.0), (0.1667, -0.1936, 0.0), (0.1667, -0.1936, 0.0), (0.1667, -0.1936, 0.0), (0.2758, -0.4207, 0.0), (0.2865, -0.4052, 0.0), (0.2964, -0.3852, 0.0), (0.3037, -0.3607, 0.0), (0.3037, -0.3059, 0.0), (0.2964, -0.2814, 0.0), (0.2865, -0.2614, 0.0), (0.2758, -0.246, 0.0), (0.1393, -0.4704, 0.0), (0.1148, -0.4631, 0.0), (0.09475, -0.4532, 0.0), (0.07935, -0.4425, 0.0), (0.02689, -0.3333, 0.0), (0.02689, -0.3333, 0.0), (0.02689, -0.3333, 0.0), (0.02689, -0.3333, 0.0), (0.1393, -0.1963, 0.0), (0.1148, -0.2036, 0.0), (0.09475, -0.2135, 0.0), (0.07935, -0.2242, 0.0), (0.254, -0.4425, 0.0), (0.2386, -0.4532, 0.0), (0.2186, -0.4631, 0.0), (0.1941, -0.4704, 0.0), (0.3064, -0.3333, 0.0), (0.3064, -0.3333, 0.0), (0.3064, -0.3333, 0.0), (0.3064, -0.3333, 0.0), (0.254, -0.2242, 0.0), (0.2386, -0.2135, 0.0), (0.2186, -0.2036, 0.0), (0.1941, -0.1963, 0.0), (0.2655, -0.2345, 0.0), (0.2292, -0.2083, 0.0), (0.2109, -0.2007, 0.0), (0.2006, -0.1977, 0.0), (0.2917, -0.2708, 0.0), (0.2655, -0.2345, 0.0), (0.2442, -0.217, 0.0), (0.2292, -0.2083, 0.0), (0.2993, -0.2891, 0.0), (0.283, -0.2558, 0.0), (0.2655, -0.2345, 0.0), (0.2505, -0.2215, 0.0), (0.3023, -0.2994, 0.0), (0.2917, -0.2708, 0.0), (0.2785, -0.2495, 0.0), (0.2655, -0.2345, 0.0), (0.2006, -0.4689, 0.0), (0.2109, -0.4659, 0.0), (0.2292, -0.4584, 0.0), (0.2655, -0.4322, 0.0), (0.2292, -0.4584, 0.0), (0.2442, -0.4496, 0.0), (0.2655, -0.4322, 0.0), (0.2917, -0.3958, 0.0), (0.2505, -0.4452, 0.0), (0.2655, -0.4322, 0.0), (0.283, -0.4109, 0.0), (0.2993, -0.3775, 0.0), (0.2655, -0.4322, 0.0), (0.2785, -0.4172, 0.0), (0.2917, -0.3958, 0.0), (0.3023, -0.3672, 0.0), (0.03106, -0.2994, 0.0), (0.04165, -0.2708, 0.0), (0.05484, -0.2495, 0.0), (0.06783, -0.2345, 0.0), (0.03406, -0.2891, 0.0), (0.05036, -0.2558, 0.0), (0.06783, -0.2345, 0.0), (0.0828, -0.2215, 0.0), (0.04165, -0.2708, 0.0), (0.06783, -0.2345, 0.0), (0.08913, -0.217, 0.0), (0.1042, -0.2083, 0.0), (0.06783, -0.2345, 0.0), (0.1042, -0.2083, 0.0), (0.1225, -0.2007, 0.0), (0.1328, -0.1977, 0.0), (0.06783, -0.4322, 0.0), (0.05484, -0.4172, 0.0), (0.04165, -0.3958, 0.0), (0.03106, -0.3672, 0.0), (0.0828, -0.4452, 0.0), (0.06783, -0.4322, 0.0), (0.05036, -0.4109, 0.0), (0.03406, -0.3775, 0.0), (0.1042, -0.4584, 0.0), (0.08913, -0.4496, 0.0), (0.06783, -0.4322, 0.0), (0.04165, -0.3958, 0.0), (0.1328, -0.4689, 0.0), (0.1225, -0.4659, 0.0), (0.1042, -0.4584, 0.0), (0.06783, -0.4322, 0.0), (-0.815, 0.211, 0.0), (-0.8243, 0.2351, 0.0), (-0.8243, 0.2649, 0.0), (-0.815, 0.289, 0.0), (-0.685, 0.211, 0.0), (-0.6757, 0.2351, 0.0), (-0.6757, 0.2649, 0.0), (-0.685, 0.289, 0.0), (-0.711, 0.185, 0.0), (-0.7351, 0.1757, 0.0), (-0.7649, 0.1757, 0.0), (-0.789, 0.185, 0.0), (-0.711, 0.315, 0.0), (-0.7351, 0.3243, 0.0), (-0.7649, 0.3243, 0.0), (-0.789, 0.315, 0.0), (-0.8036, 0.1964, 0.0), (-0.8219, 0.226, 0.0), (-0.8219, 0.274, 0.0), (-0.8036, 0.3036, 0.0), (-0.774, 0.1781, 0.0), (-0.8036, 0.1964, 0.0), (-0.8036, 0.3036, 0.0), (-0.774, 0.3219, 0.0), (-0.726, 0.1781, 0.0), (-0.6964, 0.1964, 0.0), (-0.6964, 0.3036, 0.0), (-0.726, 0.3219, 0.0), (-0.6964, 0.1964, 0.0), (-0.6781, 0.226, 0.0), (-0.6781, 0.274, 0.0), (-0.6964, 0.3036, 0.0), (0.02437, 0.7079, 0.0), (0.01673, 0.7215, 0.0), (0.0116, 0.7398, 0.0), (0.0116, 0.7602, 0.0), (0.01673, 0.7785, 0.0), (0.02437, 0.7921, 0.0), (0.1423, 0.7079, 0.0), (0.1499, 0.7215, 0.0), (0.1551, 0.7398, 0.0), (0.1551, 0.7602, 0.0), (0.1499, 0.7785, 0.0), (0.1423, 0.7921, 0.0), (0.1255, 0.691, 0.0), (0.1119, 0.6834, 0.0), (0.09358, 0.6783, 0.0), (0.07309, 0.6783, 0.0), (0.05479, 0.6834, 0.0), (0.04122, 0.691, 0.0), (0.1255, 0.809, 0.0), (0.1119, 0.8166, 0.0), (0.09358, 0.8217, 0.0), (0.07309, 0.8217, 0.0), (0.05479, 0.8166, 0.0), (0.04122, 0.809, 0.0), (0.03209, 0.6988, 0.0), (0.0212, 0.7127, 0.0), (0.01228, 0.7358, 0.0), (0.01228, 0.7642, 0.0), (0.0212, 0.7873, 0.0), (0.03209, 0.8012, 0.0), (0.04605, 0.6879, 0.0), (0.03209, 0.6988, 0.0), (0.01459, 0.7271, 0.0), (0.01459, 0.7729, 0.0), (0.03209, 0.8012, 0.0), (0.04605, 0.8121, 0.0), (0.06912, 0.6789, 0.0), (0.06042, 0.6813, 0.0), (0.03209, 0.6988, 0.0), (0.03209, 0.8012, 0.0), (0.06042, 0.8187, 0.0), (0.06912, 0.8211, 0.0), (0.09754, 0.6789, 0.0), (0.1062, 0.6813, 0.0), (0.1346, 0.6988, 0.0), (0.1346, 0.8012, 0.0), (0.1062, 0.8187, 0.0), (0.09754, 0.8211, 0.0), (0.1206, 0.6879, 0.0), (0.1346, 0.6988, 0.0), (0.1521, 0.7271, 0.0), (0.1521, 0.7729, 0.0), (0.1346, 0.8012, 0.0), (0.1206, 0.8121, 0.0), (0.1346, 0.6988, 0.0), (0.1455, 0.7127, 0.0), (0.1544, 0.7358, 0.0), (0.1544, 0.7642, 0.0), (0.1455, 0.7873, 0.0), (0.1346, 0.8012, 0.0), (-0.5681, 0.6501, 0.0), (-0.5696, 0.6583, 0.0), (-0.4771, 0.6002, 0.0), (-0.454, 0.6135, 0.0), (-0.5695, 0.676, 0.0), (-0.57, 0.671, 0.0), (-0.4304, 0.6563, 0.0), (-0.4327, 0.6462, 0.0), (-0.5698, 0.6731, 0.0), (-0.5688, 0.6803, 0.0), (-0.5, 0.7368, 0.0), (-0.5, 0.7368, 0.0), (-0.4315, 0.6827, 0.0), (-0.4335, 0.6894, 0.0), (-0.5665, 0.6888, 0.0), (-0.5678, 0.6845, 0.0), (-0.4299, 0.6724, 0.0), (-0.4297, 0.6688, 0.0), (-0.4446, 0.7099, 0.0), (-0.4448, 0.7102, 0.0), (-0.4908, 0.7362, 0.0), (-0.4954, 0.7367, 0.0), (-0.4383, 0.7002, 0.0), (-0.4412, 0.7052, 0.0), (-0.4297, 0.6638, 0.0), (-0.4297, 0.6642, 0.0), (-0.4908, 0.597, 0.0), (-0.4954, 0.5965, 0.0), (-0.564, 0.6953, 0.0), (-0.5656, 0.6913, 0.0), (-0.5502, 0.7156, 0.0), (-0.5563, 0.7084, 0.0), (-0.5686, 0.6523, 0.0), (-0.5701, 0.6675, 0.0), (-0.5616, 0.633, 0.0), (-0.5639, 0.6377, 0.0), (-0.5, 0.5964, 0.0), (-0.5, 0.5964, 0.0), (-0.4999, 0.5964, 0.0), (-0.4998, 0.5964, 0.0), (-0.4995, 0.5964, 0.0), (-0.4993, 0.5964, 0.0), (-0.4983, 0.5964, 0.0), (-0.4976, 0.5964, 0.0), (-0.4297, 0.664, 0.0), (-0.4297, 0.6634, 0.0), (-0.4298, 0.663, 0.0), (-0.4297, 0.6633, 0.0), (-0.4297, 0.6649, 0.0), (-0.4297, 0.6662, 0.0), (-0.4297, 0.6669, 0.0), (-0.4297, 0.666, 0.0), (-0.431, 0.6804, 0.0), (-0.469, 0.7297, 0.0), (-0.4973, 0.7368, 0.0), (-0.4982, 0.7368, 0.0), (-0.4992, 0.7368, 0.0), (-0.4994, 0.7368, 0.0), (-0.4997, 0.7368, 0.0), (-0.4998, 0.7368, 0.0), (-0.4659, 0.6051, 0.0), (-0.567, 0.6459, 0.0), (-0.5701, 0.6653, 0.0), (-0.5701, 0.6657, 0.0), (-0.57, 0.6702, 0.0), (-0.5696, 0.675, 0.0), (-0.5672, 0.6867, 0.0), (-0.5656, 0.6913, 0.0), (-0.4297, 0.6661, 0.0), (-0.4297, 0.6676, 0.0), (-0.4309, 0.6794, 0.0), (-0.4333, 0.6888, 0.0), (-0.4383, 0.7004, 0.0), (-0.4404, 0.7039, 0.0), (-0.4434, 0.7083, 0.0), (-0.4439, 0.7089, 0.0), (-0.4456, 0.7111, 0.0), (-0.4462, 0.7119, 0.0), (-0.4523, 0.7182, 0.0), (-0.458, 0.723, 0.0), (-0.4671, 0.7287, 0.0), (-0.4705, 0.7304, 0.0), (-0.478, 0.7333, 0.0), (-0.4821, 0.7345, 0.0), (-0.4486, 0.6187, 0.0), (-0.4468, 0.6206, 0.0), (-0.4432, 0.6251, 0.0), (-0.4414, 0.6277, 0.0), (-0.4379, 0.6336, 0.0), (-0.4362, 0.637, 0.0), (-0.4323, 0.6476, 0.0), (-0.4306, 0.6553, 0.0), (-0.4521, 0.6152, 0.0), (-0.454, 0.6134, 0.0), (-0.4585, 0.6099, 0.0), (-0.4611, 0.6081, 0.0), (-0.467, 0.6045, 0.0), (-0.4704, 0.6029, 0.0), (-0.4779, 0.5999, 0.0), (-0.482, 0.5987, 0.0), (-0.5677, 0.6847, 0.0), (-0.5667, 0.6883, 0.0), (-0.5649, 0.6931, 0.0), (-0.5645, 0.6941, 0.0), (-0.5638, 0.6957, 0.0), (-0.5635, 0.6964, 0.0), (-0.5047, 0.7367, 0.0), (-0.5093, 0.7362, 0.0), (-0.5181, 0.7344, 0.0), (-0.5222, 0.7332, 0.0), (-0.5296, 0.7302, 0.0), (-0.533, 0.7285, 0.0), (-0.5389, 0.725, 0.0), (-0.5414, 0.7232, 0.0), (-0.5586, 0.6281, 0.0), (-0.5589, 0.6285, 0.0), (-0.5595, 0.6294, 0.0), (-0.5598, 0.63, 0.0), (-0.5606, 0.6312, 0.0), (-0.561, 0.632, 0.0), (-0.5623, 0.6344, 0.0), (-0.5632, 0.6361, 0.0), (-0.5047, 0.5965, 0.0), (-0.5093, 0.597, 0.0), (-0.5181, 0.5988, 0.0), (-0.5222, 0.6, 0.0), (-0.5297, 0.603, 0.0), (-0.5331, 0.6047, 0.0), (-0.5476, 0.7181, 0.0), (-0.5457, 0.7198, 0.0), (-0.5638, 0.6957, 0.0), (-0.5635, 0.6963, 0.0), (-0.563, 0.6973, 0.0), (-0.5628, 0.6978, 0.0), (-0.5623, 0.6987, 0.0), (-0.5621, 0.6992, 0.0), (-0.558, 0.706, 0.0), (-0.5538, 0.7116, 0.0), (-0.54, 0.7242, 0.0), (-0.538, 0.7256, 0.0), (-0.5666, 0.6886, 0.0), (-0.5645, 0.6942, 0.0), (-0.5611, 0.701, 0.0), (-0.5597, 0.7034, 0.0), (-0.5555, 0.7095, 0.0), (-0.5526, 0.7131, 0.0), (-0.547, 0.7186, 0.0), (-0.5445, 0.7208, 0.0), (-0.5295, 0.7303, 0.0), (-0.5278, 0.7311, 0.0), (-0.5693, 0.6773, 0.0), (-0.5667, 0.6882, 0.0), (-0.5587, 0.7049, 0.0), (-0.5542, 0.7111, 0.0), (-0.5459, 0.7197, 0.0), (-0.5423, 0.7226, 0.0), (-0.5362, 0.7267, 0.0), (-0.5337, 0.7281, 0.0), (-0.5158, 0.735, 0.0), (-0.5148, 0.7352, 0.0), (-0.5678, 0.6843, 0.0), (-0.56, 0.7029, 0.0), (-0.5429, 0.7221, 0.0), (-0.5368, 0.7263, 0.0), (-0.5277, 0.7311, 0.0), (-0.5247, 0.7323, 0.0), (-0.5202, 0.7338, 0.0), (-0.5185, 0.7343, 0.0), (-0.5641, 0.6951, 0.0), (-0.5647, 0.6936, 0.0), (-0.5631, 0.6971, 0.0), (-0.5636, 0.6961, 0.0), (-0.5623, 0.6988, 0.0), (-0.5628, 0.6979, 0.0), (-0.5628, 0.6979, 0.0), (-0.563, 0.6973, 0.0), (-0.5599, 0.703, 0.0), (-0.5614, 0.7006, 0.0), (-0.5543, 0.7111, 0.0), (-0.5584, 0.7055, 0.0), (-0.5448, 0.7206, 0.0), (-0.5473, 0.7184, 0.0), (-0.5626, 0.6982, 0.0), (-0.5625, 0.6983, 0.0), (-0.5528, 0.7127, 0.0), (-0.5558, 0.7091, 0.0), (-0.5428, 0.7222, 0.0), (-0.5464, 0.7193, 0.0), (-0.5352, 0.7273, 0.0), (-0.5388, 0.7251, 0.0), (-0.5547, 0.7105, 0.0), (-0.5592, 0.7042, 0.0), (-0.5379, 0.7257, 0.0), (-0.5441, 0.7211, 0.0), (-0.528, 0.7309, 0.0), (-0.5337, 0.7282, 0.0), (-0.522, 0.7332, 0.0), (-0.5268, 0.7314, 0.0), (-0.5162, 0.7349, 0.0), (-0.535, 0.7274, 0.0), (-0.5101, 0.7361, 0.0), (-0.521, 0.7336, 0.0), (-0.5073, 0.7364, 0.0), (-0.5148, 0.7352, 0.0), (-0.5057, 0.7366, 0.0), (-0.5114, 0.7359, 0.0), (-0.4398, 0.6303, 0.0), (-0.4324, 0.6472, 0.0), (-0.4852, 0.5979, 0.0), (-0.4841, 0.5982, 0.0), (-0.4813, 0.5989, 0.0), (-0.4795, 0.5994, 0.0), (-0.4746, 0.6011, 0.0), (-0.4715, 0.6024, 0.0), (-0.4621, 0.6074, 0.0), (-0.4559, 0.6118, 0.0), (-0.433, 0.6453, 0.0), (-0.4304, 0.6564, 0.0), (-0.4722, 0.602, 0.0), (-0.4704, 0.6028, 0.0), (-0.4661, 0.605, 0.0), (-0.4636, 0.6065, 0.0), (-0.4574, 0.6107, 0.0), (-0.4538, 0.6136, 0.0), (-0.4454, 0.6222, 0.0), (-0.441, 0.6283, 0.0), (-0.4298, 0.6633, 0.0), (-0.4297, 0.6635, 0.0), (-0.4619, 0.6075, 0.0), (-0.4599, 0.6089, 0.0), (-0.4553, 0.6123, 0.0), (-0.4528, 0.6145, 0.0), (-0.4472, 0.6201, 0.0), (-0.4443, 0.6237, 0.0), (-0.4357, 0.6382, 0.0), (-0.4316, 0.6503, 0.0), (-0.4298, 0.6627, 0.0), (-0.4298, 0.6627, 0.0), (-0.4542, 0.6133, 0.0), (-0.4523, 0.615, 0.0), (-0.4481, 0.6192, 0.0), (-0.4459, 0.6217, 0.0), (-0.4414, 0.6278, 0.0), (-0.4392, 0.6313, 0.0), (-0.4336, 0.6435, 0.0), (-0.431, 0.6528, 0.0), (-0.4885, 0.5973, 0.0), (-0.4942, 0.5966, 0.0), (-0.4847, 0.598, 0.0), (-0.4921, 0.5968, 0.0), (-0.4777, 0.6, 0.0), (-0.4882, 0.5973, 0.0), (-0.4625, 0.6072, 0.0), (-0.479, 0.5995, 0.0), (-0.4731, 0.6017, 0.0), (-0.4779, 0.5999, 0.0), (-0.466, 0.6051, 0.0), (-0.4716, 0.6023, 0.0), (-0.4553, 0.6123, 0.0), (-0.4613, 0.6079, 0.0), (-0.4403, 0.6294, 0.0), (-0.4445, 0.6234, 0.0), (-0.4611, 0.608, 0.0), (-0.4647, 0.6058, 0.0), (-0.4534, 0.6139, 0.0), (-0.457, 0.611, 0.0), (-0.4439, 0.6242, 0.0), (-0.4468, 0.6206, 0.0), (-0.4307, 0.6544, 0.0), (-0.4331, 0.645, 0.0), (-0.4526, 0.6147, 0.0), (-0.4551, 0.6125, 0.0), (-0.4457, 0.622, 0.0), (-0.4478, 0.6195, 0.0), (-0.4383, 0.6328, 0.0), (-0.4398, 0.6303, 0.0), (-0.4298, 0.6628, 0.0), (-0.4298, 0.6629, 0.0), (-0.4467, 0.6208, 0.0), (-0.4484, 0.6189, 0.0), (-0.4409, 0.6285, 0.0), (-0.4422, 0.6265, 0.0), (-0.4354, 0.6389, 0.0), (-0.4362, 0.6371, 0.0), (-0.4298, 0.6632, 0.0), (-0.4298, 0.6629, 0.0), (-0.4841, 0.735, 0.0), (-0.4852, 0.7353, 0.0), (-0.4318, 0.6838, 0.0), (-0.4389, 0.7014, 0.0), (-0.4552, 0.7208, 0.0), (-0.4616, 0.7255, 0.0), (-0.4713, 0.7307, 0.0), (-0.4745, 0.7321, 0.0), (-0.4794, 0.7338, 0.0), (-0.4812, 0.7343, 0.0), (-0.4705, 0.7304, 0.0), (-0.4723, 0.7312, 0.0), (-0.4307, 0.6785, 0.0), (-0.4338, 0.6904, 0.0), (-0.4432, 0.708, 0.0), (-0.4467, 0.7125, 0.0), (-0.4537, 0.7195, 0.0), (-0.4573, 0.7225, 0.0), (-0.4636, 0.7267, 0.0), (-0.4662, 0.7282, 0.0), (-0.46, 0.7244, 0.0), (-0.462, 0.7257, 0.0), (-0.4297, 0.6691, 0.0), (-0.4303, 0.6757, 0.0), (-0.4368, 0.6974, 0.0), (-0.4428, 0.7075, 0.0), (-0.4486, 0.7146, 0.0), (-0.4486, 0.7146, 0.0), (-0.4517, 0.7177, 0.0), (-0.4548, 0.7205, 0.0), (-0.4298, 0.6627, 0.0), (-0.4298, 0.6627, 0.0), (-0.4315, 0.6825, 0.0), (-0.4384, 0.7004, 0.0), (-0.4617, 0.7255, 0.0), (-0.4785, 0.7335, 0.0), (-0.4775, 0.7331, 0.0), (-0.4881, 0.7358, 0.0), (-0.4846, 0.7351, 0.0), (-0.4921, 0.7364, 0.0), (-0.4885, 0.7359, 0.0), (-0.4942, 0.7366, 0.0), (-0.4423, 0.7068, 0.0), (-0.4455, 0.711, 0.0), (-0.4552, 0.7207, 0.0), (-0.4611, 0.7251, 0.0), (-0.466, 0.7281, 0.0), (-0.4715, 0.7308, 0.0), (-0.4731, 0.7315, 0.0), (-0.4779, 0.7333, 0.0), (-0.4337, 0.6901, 0.0), (-0.4363, 0.6964, 0.0), (-0.4491, 0.7151, 0.0), (-0.4495, 0.7155, 0.0), (-0.4522, 0.7182, 0.0), (-0.4564, 0.7217, 0.0), (-0.4612, 0.7252, 0.0), (-0.4648, 0.7274, 0.0), (-0.4297, 0.6679, 0.0), (-0.4301, 0.6748, 0.0), (-0.448, 0.7139, 0.0), (-0.4483, 0.7142, 0.0), (-0.4297, 0.6672, 0.0), (-0.4297, 0.6651, 0.0), (-0.4391, 0.7018, 0.0), (-0.4427, 0.7074, 0.0), (-0.567, 0.6458, 0.0), (-0.57, 0.6699, 0.0), (-0.5589, 0.6286, 0.0), (-0.5591, 0.6288, 0.0), (-0.565, 0.6404, 0.0), (-0.5696, 0.6584, 0.0), (-0.5382, 0.6077, 0.0), (-0.5401, 0.609, 0.0), (-0.5446, 0.6124, 0.0), (-0.5471, 0.6146, 0.0), (-0.5526, 0.6202, 0.0), (-0.5555, 0.6237, 0.0), (-0.5584, 0.6278, 0.0), (-0.5585, 0.628, 0.0), (-0.5665, 0.6444, 0.0), (-0.5692, 0.6551, 0.0), (-0.5278, 0.6022, 0.0), (-0.5296, 0.6029, 0.0), (-0.5338, 0.6051, 0.0), (-0.5362, 0.6065, 0.0), (-0.5423, 0.6106, 0.0), (-0.5458, 0.6134, 0.0), (-0.554, 0.6219, 0.0), (-0.5585, 0.6279, 0.0), (-0.5591, 0.6288, 0.0), (-0.5671, 0.6463, 0.0), (-0.5148, 0.598, 0.0), (-0.5159, 0.5982, 0.0), (-0.5185, 0.5989, 0.0), (-0.5202, 0.5994, 0.0), (-0.5246, 0.6009, 0.0), (-0.5275, 0.602, 0.0), (-0.5363, 0.6066, 0.0), (-0.5422, 0.6106, 0.0), (-0.558, 0.6272, 0.0), (-0.5586, 0.6281, 0.0), (-0.5598, 0.6299, 0.0), (-0.5606, 0.6314, 0.0), (-0.5612, 0.6324, 0.0), (-0.5628, 0.6353, 0.0), (-0.5477, 0.6152, 0.0), (-0.5529, 0.6205, 0.0), (-0.5585, 0.6279, 0.0), (-0.5587, 0.6281, 0.0), (-0.5589, 0.6285, 0.0), (-0.5591, 0.6288, 0.0), (-0.5353, 0.6059, 0.0), (-0.5389, 0.6082, 0.0), (-0.5428, 0.611, 0.0), (-0.5464, 0.614, 0.0), (-0.5528, 0.6204, 0.0), (-0.5558, 0.624, 0.0), (-0.5612, 0.6324, 0.0), (-0.56, 0.6302, 0.0), (-0.5221, 0.6, 0.0), (-0.5269, 0.6018, 0.0), (-0.528, 0.6022, 0.0), (-0.5337, 0.605, 0.0), (-0.5377, 0.6074, 0.0), (-0.544, 0.6119, 0.0), (-0.5541, 0.6219, 0.0), (-0.5588, 0.6284, 0.0), (-0.5057, 0.5966, 0.0), (-0.5114, 0.5973, 0.0), (-0.5073, 0.5968, 0.0), (-0.5148, 0.598, 0.0), (-0.5101, 0.5971, 0.0), (-0.5209, 0.5996, 0.0), (-0.516, 0.5982, 0.0), (-0.5343, 0.6054, 0.0)], [(1090, 72), (1094, 73), (180, 85), (184, 86), (1110, 57), (1122, 72), (200, 80), (212, 85), (706, 61), (710, 107), (714, 108), (718, 60), (722, 112), (726, 113), (746, 102), (750, 103), (758, 107), (762, 108), (770, 112), (774, 113), (1286, 132), (1288, 127), (1290, 132), (362, 150), (528, 163), (368, 145), (374, 150), (537, 163), (84, 177), (177, 178), (178, 179), (179, 180), (85, 181), (181, 182), (182, 183), (183, 184), (85, 197), (197, 198), (198, 199), (199, 200), (90, 209), (209, 210), (210, 211), (211, 212), (220, 216), (212, 217), (217, 218), (218, 219), (219, 220), (224, 215), (211, 221), (221, 222), (222, 223), (223, 224), (228, 214), (210, 225), (225, 226), (226, 227), (227, 228), (232, 213), (209, 229), (229, 230), (230, 231), (231, 232), (217, 181), (218, 182), (219, 183), (220, 184), (221, 217), (222, 218), (223, 219), (224, 220), (225, 221), (226, 222), (227, 223), (228, 224), (229, 225), (230, 226), (231, 227), (232, 228), (189, 229), (190, 230), (191, 231), (192, 232), (236, 212), (208, 233), (233, 234), (234, 235), (235, 236), (240, 211), (207, 237), (237, 238), (238, 239), (239, 240), (244, 210), (206, 241), (241, 242), (242, 243), (243, 244), (248, 209), (205, 245), (245, 246), (246, 247), (247, 248), (233, 177), (234, 178), (235, 179), (236, 180), (237, 233), (238, 234), (239, 235), (240, 236), (241, 237), (242, 238), (243, 239), (244, 240), (245, 241), (246, 242), (247, 243), (248, 244), (185, 245), (186, 246), (187, 247), (188, 248), (252, 204), (200, 249), (249, 250), (250, 251), (251, 252), (256, 203), (199, 253), (253, 254), (254, 255), (255, 256), (260, 202), (198, 257), (257, 258), (258, 259), (259, 260), (264, 201), (197, 261), (261, 262), (262, 263), (263, 264), (249, 173), (250, 174), (251, 175), (252, 176), (253, 249), (254, 250), (255, 251), (256, 252), (257, 253), (258, 254), (259, 255), (260, 256), (261, 257), (262, 258), (263, 259), (264, 260), (181, 261), (182, 262), (183, 263), (184, 264), (268, 200), (196, 265), (265, 266), (266, 267), (267, 268), (272, 199), (195, 269), (269, 270), (270, 271), (271, 272), (276, 198), (194, 273), (273, 274), (274, 275), (275, 276), (280, 197), (193, 277), (277, 278), (278, 279), (279, 280), (265, 169), (266, 170), (267, 171), (268, 172), (269, 265), (270, 266), (271, 267), (272, 268), (273, 269), (274, 270), (275, 271), (276, 272), (277, 273), (278, 274), (279, 275), (280, 276), (177, 277), (178, 278), (179, 279), (180, 280), (310, 286), (304, 305), (305, 306), (306, 307), (307, 308), (308, 309), (309, 310), (316, 285), (303, 311), (311, 312), (312, 313), (313, 314), (314, 315), (315, 316), (322, 284), (302, 317), (317, 318), (318, 319), (319, 320), (320, 321), (321, 322), (328, 283), (301, 323), (323, 324), (324, 325), (325, 326), (326, 327), (327, 328), (334, 282), (300, 329), (329, 330), (330, 331), (331, 332), (332, 333), (333, 334), (340, 281), (299, 335), (335, 336), (336, 337), (337, 338), (338, 339), (339, 340), (305, 287), (306, 288), (307, 289), (308, 290), (309, 291), (310, 292), (311, 305), (312, 306), (313, 307), (314, 308), (315, 309), (316, 310), (317, 311), (318, 312), (319, 313), (320, 314), (321, 315), (322, 316), (323, 317), (324, 318), (325, 319), (326, 320), (327, 321), (328, 322), (329, 323), (330, 324), (331, 325), (332, 326), (333, 327), (334, 328), (335, 329), (336, 330), (337, 331), (338, 332), (339, 333), (340, 334), (293, 335), (294, 336), (295, 337), (296, 338), (297, 339), (298, 340), (383, 343), (386, 344), (392, 348), (407, 343), (410, 355), (419, 348), (422, 356), (425, 341), (428, 356), (343, 360), (360, 361), (361, 362), (348, 366), (366, 367), (367, 368), (351, 372), (372, 373), (373, 374), (149, 381), (381, 382), (382, 383), (150, 384), (384, 385), (385, 386), (150, 390), (390, 391), (391, 392), (354, 405), (405, 406), (406, 407), (348, 408), (408, 409), (409, 410), (356, 417), (417, 418), (418, 419), (347, 420), (420, 421), (421, 422), (356, 423), (423, 424), (424, 425), (343, 426), (426, 427), (427, 428), (431, 428), (389, 429), (429, 430), (430, 431), (434, 427), (388, 432), (432, 433), (433, 434), (437, 426), (387, 435), (435, 436), (436, 437), (429, 420), (430, 421), (431, 422), (432, 429), (433, 430), (434, 431), (435, 432), (436, 433), (437, 434), (381, 435), (382, 436), (383, 437), (440, 425), (365, 438), (438, 439), (439, 440), (443, 424), (364, 441), (441, 442), (442, 443), (446, 423), (363, 444), (444, 445), (445, 446), (438, 375), (439, 376), (440, 377), (441, 438), (442, 439), (443, 440), (444, 441), (445, 442), (446, 443), (420, 444), (421, 445), (422, 446), (449, 368), (425, 447), (447, 448), (448, 449), (452, 367), (424, 450), (450, 451), (451, 452), (455, 366), (423, 453), (453, 454), (454, 455), (447, 357), (448, 358), (449, 359), (450, 447), (451, 448), (452, 449), (453, 450), (454, 451), (455, 452), (417, 453), (418, 454), (419, 455), (458, 416), (392, 456), (456, 457), (457, 458), (461, 415), (391, 459), (459, 460), (460, 461), (464, 414), (390, 462), (462, 463), (463, 464), (456, 408), (457, 409), (458, 410), (459, 456), (460, 457), (461, 458), (462, 459), (463, 460), (464, 461), (384, 462), (385, 463), (386, 464), (467, 413), (368, 465), (465, 466), (466, 467), (470, 412), (367, 468), (468, 469), (469, 470), (473, 411), (366, 471), (471, 472), (472, 473), (465, 378), (466, 379), (467, 380), (468, 465), (469, 466), (470, 467), (471, 468), (472, 469), (473, 470), (408, 471), (409, 472), (410, 473), (476, 407), (371, 474), (474, 475), (475, 476), (479, 406), (370, 477), (477, 478), (478, 479), (482, 405), (369, 480), (480, 481), (481, 482), (474, 381), (475, 382), (476, 383), (477, 474), (478, 475), (479, 476), (480, 477), (481, 478), (482, 479), (402, 480), (403, 481), (404, 482), (485, 374), (407, 483), (483, 484), (484, 485), (488, 373), (406, 486), (486, 487), (487, 488), (491, 372), (405, 489), (489, 490), (490, 491), (483, 360), (484, 361), (485, 362), (486, 483), (487, 484), (488, 485), (489, 486), (490, 487), (491, 488), (399, 489), (400, 490), (401, 491), (494, 398), (374, 492), (492, 493), (493, 494), (497, 397), (373, 495), (495, 496), (496, 497), (500, 396), (372, 498), (498, 499), (499, 500), (492, 384), (493, 385), (494, 386), (495, 492), (496, 493), (497, 494), (498, 495), (499, 496), (500, 497), (393, 498), (394, 499), (395, 500), (503, 392), (428, 501), (501, 502), (502, 503), (506, 391), (427, 504), (504, 505), (505, 506), (509, 390), (426, 507), (507, 508), (508, 509), (501, 417), (502, 418), (503, 419), (504, 501), (505, 502), (506, 503), (507, 504), (508, 505), (509, 506), (360, 507), (361, 508), (362, 509), (540, 514), (543, 515), (555, 519), (561, 521), (564, 521), (567, 522), (570, 515), (573, 522), (582, 523), (585, 524), (515, 526), (526, 527), (527, 528), (521, 535), (535, 536), (536, 537), (163, 538), (538, 539), (539, 540), (162, 541), (541, 542), (542, 543), (163, 553), (553, 554), (554, 555), (168, 559), (559, 560), (560, 561), (522, 562), (562, 563), (563, 564), (520, 565), (565, 566), (566, 567), (522, 568), (568, 569), (569, 570), (517, 571), (571, 572), (572, 573), (515, 580), (580, 581), (581, 582), (521, 583), (583, 584), (584, 585), (600, 597), (555, 598), (598, 599), (599, 600), (603, 596), (554, 601), (601, 602), (602, 603), (606, 595), (553, 604), (604, 605), (605, 606), (598, 592), (599, 593), (600, 594), (601, 598), (602, 599), (603, 600), (604, 601), (605, 602), (606, 603), (538, 604), (539, 605), (540, 606), (609, 591), (561, 607), (607, 608), (608, 609), (612, 590), (560, 610), (610, 611), (611, 612), (615, 589), (559, 613), (613, 614), (614, 615), (607, 583), (608, 584), (609, 585), (610, 607), (611, 608), (612, 609), (613, 610), (614, 611), (615, 612), (544, 613), (545, 614), (546, 615), (618, 588), (537, 616), (616, 617), (617, 618), (621, 587), (536, 619), (619, 620), (620, 621), (624, 586), (535, 622), (622, 623), (623, 624), (616, 538), (617, 539), (618, 540), (619, 616), (620, 617), (621, 618), (622, 619), (623, 620), (624, 621), (583, 622), (584, 623), (585, 624), (627, 582), (552, 625), (625, 626), (626, 627), (630, 581), (551, 628), (628, 629), (629, 630), (633, 580), (550, 631), (631, 632), (632, 633), (625, 577), (626, 578), (627, 579), (628, 625), (629, 626), (630, 627), (631, 628), (632, 629), (633, 630), (541, 631), (542, 632), (543, 633), (636, 573), (558, 634), (634, 635), (635, 636), (639, 572), (557, 637), (637, 638), (638, 639), (642, 571), (556, 640), (640, 641), (641, 642), (634, 565), (635, 566), (636, 567), (637, 634), (638, 635), (639, 636), (640, 637), (641, 638), (642, 639), (547, 640), (548, 641), (549, 642), (645, 570), (534, 643), (643, 644), (644, 645), (648, 569), (533, 646), (646, 647), (647, 648), (651, 568), (532, 649), (649, 650), (650, 651), (643, 541), (644, 542), (645, 543), (646, 643), (647, 644), (648, 645), (649, 646), (650, 647), (651, 648), (565, 649), (566, 650), (567, 651), (654, 537), (570, 652), (652, 653), (653, 654), (657, 536), (569, 655), (655, 656), (656, 657), (660, 535), (568, 658), (658, 659), (659, 660), (652, 526), (653, 527), (654, 528), (655, 652), (656, 653), (657, 654), (658, 655), (659, 656), (660, 657), (562, 658), (563, 659), (564, 660), (663, 561), (573, 661), (661, 662), (662, 663), (666, 560), (572, 664), (664, 665), (665, 666), (669, 559), (571, 667), (667, 668), (668, 669), (661, 562), (662, 563), (663, 564), (664, 661), (665, 662), (666, 663), (667, 664), (668, 665), (669, 666), (529, 667), (530, 668), (531, 669), (672, 555), (582, 670), (670, 671), (671, 672), (675, 554), (581, 673), (673, 674), (674, 675), (678, 553), (580, 676), (676, 677), (677, 678), (670, 574), (671, 575), (672, 576), (673, 670), (674, 671), (675, 672), (676, 673), (677, 674), (678, 675), (526, 676), (527, 677), (528, 678), (108, 703), (703, 704), (704, 705), (705, 706), (106, 707), (707, 708), (708, 709), (709, 710), (107, 711), (711, 712), (712, 713), (713, 714), (113, 715), (715, 716), (716, 717), (717, 718), (111, 719), (719, 720), (720, 721), (721, 722), (112, 723), (723, 724), (724, 725), (725, 726), (107, 743), (743, 744), (744, 745), (745, 746), (108, 747), (747, 748), (748, 749), (749, 750), (112, 755), (755, 756), (756, 757), (757, 758), (113, 759), (759, 760), (760, 761), (761, 762), (117, 767), (767, 768), (768, 769), (769, 770), (118, 771), (771, 772), (772, 773), (773, 774), (778, 774), (770, 775), (775, 776), (776, 777), (777, 778), (782, 773), (769, 779), (779, 780), (780, 781), (781, 782), (786, 772), (768, 783), (783, 784), (784, 785), (785, 786), (790, 771), (767, 787), (787, 788), (788, 789), (789, 790), (775, 723), (776, 724), (777, 725), (778, 726), (779, 775), (780, 776), (781, 777), (782, 778), (783, 779), (784, 780), (785, 781), (786, 782), (787, 783), (788, 784), (789, 785), (790, 786), (735, 787), (736, 788), (737, 789), (738, 790), (794, 770), (766, 791), (791, 792), (792, 793), (793, 794), (798, 769), (765, 795), (795, 796), (796, 797), (797, 798), (802, 768), (764, 799), (799, 800), (800, 801), (801, 802), (806, 767), (763, 803), (803, 804), (804, 805), (805, 806), (791, 719), (792, 720), (793, 721), (794, 722), (795, 791), (796, 792), (797, 793), (798, 794), (799, 795), (800, 796), (801, 797), (802, 798), (803, 799), (804, 800), (805, 801), (806, 802), (731, 803), (732, 804), (733, 805), (734, 806), (810, 762), (758, 807), (807, 808), (808, 809), (809, 810), (814, 761), (757, 811), (811, 812), (812, 813), (813, 814), (818, 760), (756, 815), (815, 816), (816, 817), (817, 818), (822, 759), (755, 819), (819, 820), (820, 821), (821, 822), (807, 711), (808, 712), (809, 713), (810, 714), (811, 807), (812, 808), (813, 809), (814, 810), (815, 811), (816, 812), (817, 813), (818, 814), (819, 815), (820, 816), (821, 817), (822, 818), (723, 819), (724, 820), (725, 821), (726, 822), (826, 758), (754, 823), (823, 824), (824, 825), (825, 826), (830, 757), (753, 827), (827, 828), (828, 829), (829, 830), (834, 756), (752, 831), (831, 832), (832, 833), (833, 834), (838, 755), (751, 835), (835, 836), (836, 837), (837, 838), (823, 707), (824, 708), (825, 709), (826, 710), (827, 823), (828, 824), (829, 825), (830, 826), (831, 827), (832, 828), (833, 829), (834, 830), (835, 831), (836, 832), (837, 833), (838, 834), (719, 835), (720, 836), (721, 837), (722, 838), (842, 750), (746, 839), (839, 840), (840, 841), (841, 842), (846, 749), (745, 843), (843, 844), (844, 845), (845, 846), (850, 748), (744, 847), (847, 848), (848, 849), (849, 850), (854, 747), (743, 851), (851, 852), (852, 853), (853, 854), (839, 699), (840, 700), (841, 701), (842, 702), (843, 839), (844, 840), (845, 841), (846, 842), (847, 843), (848, 844), (849, 845), (850, 846), (851, 847), (852, 848), (853, 849), (854, 850), (711, 851), (712, 852), (713, 853), (714, 854), (858, 746), (742, 855), (855, 856), (856, 857), (857, 858), (862, 745), (741, 859), (859, 860), (860, 861), (861, 862), (866, 744), (740, 863), (863, 864), (864, 865), (865, 866), (870, 743), (739, 867), (867, 868), (868, 869), (869, 870), (855, 695), (856, 696), (857, 697), (858, 698), (859, 855), (860, 856), (861, 857), (862, 858), (863, 859), (864, 860), (865, 861), (866, 862), (867, 863), (868, 864), (869, 865), (870, 866), (707, 867), (708, 868), (709, 869), (710, 870), (874, 682), (774, 871), (871, 872), (872, 873), (873, 874), (878, 681), (773, 875), (875, 876), (876, 877), (877, 878), (882, 680), (772, 879), (879, 880), (880, 881), (881, 882), (886, 679), (771, 883), (883, 884), (884, 885), (885, 886), (871, 715), (872, 716), (873, 717), (874, 718), (875, 871), (876, 872), (877, 873), (878, 874), (879, 875), (880, 876), (881, 877), (882, 878), (883, 879), (884, 880), (885, 881), (886, 882), (727, 883), (728, 884), (729, 885), (730, 886), (890, 686), (762, 887), (887, 888), (888, 889), (889, 890), (894, 685), (761, 891), (891, 892), (892, 893), (893, 894), (898, 684), (760, 895), (895, 896), (896, 897), (897, 898), (902, 683), (759, 899), (899, 900), (900, 901), (901, 902), (887, 703), (888, 704), (889, 705), (890, 706), (891, 887), (892, 888), (893, 889), (894, 890), (895, 891), (896, 892), (897, 893), (898, 894), (899, 895), (900, 896), (901, 897), (902, 898), (715, 899), (716, 900), (717, 901), (718, 902), (906, 690), (750, 903), (903, 904), (904, 905), (905, 906), (910, 689), (749, 907), (907, 908), (908, 909), (909, 910), (914, 688), (748, 911), (911, 912), (912, 913), (913, 914), (918, 687), (747, 915), (915, 916), (916, 917), (917, 918), (903, 691), (904, 692), (905, 693), (906, 694), (907, 903), (908, 904), (909, 905), (910, 906), (911, 907), (912, 908), (913, 909), (914, 910), (915, 911), (916, 912), (917, 913), (918, 914), (703, 915), (704, 916), (705, 917), (706, 918), (938, 934), (930, 935), (935, 936), (936, 937), (937, 938), (942, 933), (929, 939), (939, 940), (940, 941), (941, 942), (946, 932), (928, 943), (943, 944), (944, 945), (945, 946), (950, 931), (927, 947), (947, 948), (948, 949), (949, 950), (935, 919), (936, 920), (937, 921), (938, 922), (939, 935), (940, 936), (941, 937), (942, 938), (943, 939), (944, 940), (945, 941), (946, 942), (947, 943), (948, 944), (949, 945), (950, 946), (923, 947), (924, 948), (925, 949), (926, 950), (1294, 954), (1298, 958), (1302, 963), (1002, 965), (1316, 958), (1320, 967), (1322, 968), (1324, 969), (1326, 970), (1328, 971), (1330, 972), (1332, 973), (1334, 974), (1336, 975), (1338, 976), (1340, 977), (1342, 978), (1344, 979), (1346, 980), (1348, 981), (1350, 982), (1352, 983), (1354, 984), (1356, 985), (1358, 986), (1384, 999), (1386, 1000), (1388, 1001), (1001, 1002), (1398, 1007), (1400, 1008), (1402, 1009), (1404, 1010), (1412, 1006), (1414, 1015), (1416, 1016), (1418, 1017), (1420, 1018), (1422, 1005), (1424, 1019), (1426, 1020), (1428, 1021), (1430, 1022), (1432, 1004), (1434, 1023), (1436, 1024), (1438, 1025), (1440, 1026), (1442, 1003), (1444, 1027), (1446, 1028), (1448, 1029), (1450, 1030), (1452, 999), (1454, 1000), (1456, 1001), (1018, 1002), (1458, 1015), (1460, 1016), (1462, 1017), (1464, 1018), (1466, 1019), (1468, 1020), (1470, 1021), (1472, 1022), (1474, 1023), (1476, 1024), (1478, 1025), (1480, 1026), (1482, 1027), (1484, 1028), (1486, 1029), (1488, 1030), (1490, 974), (1492, 1031), (1494, 1032), (1496, 1033), (1498, 1034), (1500, 973), (1502, 1035), (1504, 1036), (1506, 1037), (1508, 1038), (1510, 972), (1512, 1039), (1514, 1040), (1516, 1041), (1518, 1042), (1520, 971), (1522, 1043), (1524, 1044), (1526, 1045), (1528, 1046), (1530, 967), (1532, 968), (1534, 969), (1536, 970), (1538, 1031), (1540, 1032), (1542, 1033), (1544, 1034), (1546, 1035), (1548, 1036), (1550, 1037), (1552, 1038), (1554, 1039), (1556, 1040), (1558, 1041), (1560, 1042), (1562, 1043), (1564, 1044), (1566, 1045), (1568, 1046), (1570, 990), (1572, 1047), (1574, 1048), (1576, 1049), (1578, 1050), (1580, 989), (1582, 1051), (1584, 1052), (1586, 1053), (1588, 1054), (1590, 988), (1592, 1055), (1594, 1056), (1596, 1057), (1598, 1058), (1062, 987), (1600, 1059), (1602, 1060), (1060, 1061), (1061, 1062), (1604, 975), (1606, 976), (1608, 977), (1610, 978), (1612, 1047), (1614, 1048), (1616, 1049), (1618, 1050), (1620, 1051), (1622, 1052), (1624, 1053), (1626, 1054), (1628, 1055), (1630, 1056), (1061, 1057), (1062, 1058), (1632, 1059), (1634, 1060), (985, 1061), (986, 1062), (1636, 982), (1014, 1063), (1063, 1064), (1064, 1065), (1638, 1066), (1640, 981), (1642, 1067), (1644, 1068), (1646, 1069), (1648, 1070), (1650, 980), (1652, 1071), (1654, 1072), (1656, 1073), (1658, 1074), (1660, 979), (1662, 1075), (1664, 1076), (1666, 1077), (1668, 1078), (1670, 1007), (1064, 1008), (1672, 1009), (1674, 1010), (1676, 1063), (1068, 1064), (1678, 1065), (1680, 1066), (1682, 1067), (1684, 1068), (1686, 1069), (1688, 1070), (1690, 1071), (1692, 1072), (1694, 1073), (1696, 1074), (1698, 1075), (1700, 1076), (1702, 1077), (1704, 1078), (71, 1087), (1087, 1088), (1088, 1089), (1089, 1090), (72, 1091), (1091, 1092), (1092, 1093), (1093, 1094), (72, 1107), (1107, 1108), (1108, 1109), (1109, 1110), (77, 1119), (1119, 1120), (1120, 1121), (1121, 1122), (1130, 1126), (1122, 1127), (1127, 1128), (1128, 1129), (1129, 1130), (1134, 1125), (1121, 1131), (1131, 1132), (1132, 1133), (1133, 1134), (1138, 1124), (1120, 1135), (1135, 1136), (1136, 1137), (1137, 1138), (1142, 1123), (1119, 1139), (1139, 1140), (1140, 1141), (1141, 1142), (1127, 1091), (1128, 1092), (1129, 1093), (1130, 1094), (1131, 1127), (1132, 1128), (1133, 1129), (1134, 1130), (1135, 1131), (1136, 1132), (1137, 1133), (1138, 1134), (1139, 1135), (1140, 1136), (1141, 1137), (1142, 1138), (1099, 1139), (1100, 1140), (1101, 1141), (1102, 1142), (1146, 1122), (1118, 1143), (1143, 1144), (1144, 1145), (1145, 1146), (1150, 1121), (1117, 1147), (1147, 1148), (1148, 1149), (1149, 1150), (1154, 1120), (1116, 1151), (1151, 1152), (1152, 1153), (1153, 1154), (1158, 1119), (1115, 1155), (1155, 1156), (1156, 1157), (1157, 1158), (1143, 1087), (1144, 1088), (1145, 1089), (1146, 1090), (1147, 1143), (1148, 1144), (1149, 1145), (1150, 1146), (1151, 1147), (1152, 1148), (1153, 1149), (1154, 1150), (1155, 1151), (1156, 1152), (1157, 1153), (1158, 1154), (1095, 1155), (1096, 1156), (1097, 1157), (1098, 1158), (1162, 1114), (1110, 1159), (1159, 1160), (1160, 1161), (1161, 1162), (1166, 1113), (1109, 1163), (1163, 1164), (1164, 1165), (1165, 1166), (1170, 1112), (1108, 1167), (1167, 1168), (1168, 1169), (1169, 1170), (1174, 1111), (1107, 1171), (1171, 1172), (1172, 1173), (1173, 1174), (1159, 1083), (1160, 1084), (1161, 1085), (1162, 1086), (1163, 1159), (1164, 1160), (1165, 1161), (1166, 1162), (1167, 1163), (1168, 1164), (1169, 1165), (1170, 1166), (1171, 1167), (1172, 1168), (1173, 1169), (1174, 1170), (1091, 1171), (1092, 1172), (1093, 1173), (1094, 1174), (1178, 1110), (1106, 1175), (1175, 1176), (1176, 1177), (1177, 1178), (1182, 1109), (1105, 1179), (1179, 1180), (1180, 1181), (1181, 1182), (1186, 1108), (1104, 1183), (1183, 1184), (1184, 1185), (1185, 1186), (1190, 1107), (1103, 1187), (1187, 1188), (1188, 1189), (1189, 1190), (1175, 1079), (1176, 1080), (1177, 1081), (1178, 1082), (1179, 1175), (1180, 1176), (1181, 1177), (1182, 1178), (1183, 1179), (1184, 1180), (1185, 1181), (1186, 1182), (1187, 1183), (1188, 1184), (1189, 1185), (1190, 1186), (1087, 1187), (1088, 1188), (1089, 1189), (1090, 1190), (1210, 1206), (1202, 1207), (1207, 1208), (1208, 1209), (1209, 1210), (1214, 1205), (1201, 1211), (1211, 1212), (1212, 1213), (1213, 1214), (1218, 1204), (1200, 1215), (1215, 1216), (1216, 1217), (1217, 1218), (1222, 1203), (1199, 1219), (1219, 1220), (1220, 1221), (1221, 1222), (1207, 1191), (1208, 1192), (1209, 1193), (1210, 1194), (1211, 1207), (1212, 1208), (1213, 1209), (1214, 1210), (1215, 1211), (1216, 1212), (1217, 1213), (1218, 1214), (1219, 1215), (1220, 1216), (1221, 1217), (1222, 1218), (1195, 1219), (1196, 1220), (1197, 1221), (1198, 1222), (1252, 1246), (1240, 1247), (1247, 1248), (1248, 1249), (1249, 1250), (1250, 1251), (1251, 1252), (1258, 1245), (1239, 1253), (1253, 1254), (1254, 1255), (1255, 1256), (1256, 1257), (1257, 1258), (1264, 1244), (1238, 1259), (1259, 1260), (1260, 1261), (1261, 1262), (1262, 1263), (1263, 1264), (1270, 1243), (1237, 1265), (1265, 1266), (1266, 1267), (1267, 1268), (1268, 1269), (1269, 1270), (1276, 1242), (1236, 1271), (1271, 1272), (1272, 1273), (1273, 1274), (1274, 1275), (1275, 1276), (1282, 1241), (1235, 1277), (1277, 1278), (1278, 1279), (1279, 1280), (1280, 1281), (1281, 1282), (1247, 1223), (1248, 1224), (1249, 1225), (1250, 1226), (1251, 1227), (1252, 1228), (1253, 1247), (1254, 1248), (1255, 1249), (1256, 1250), (1257, 1251), (1258, 1252), (1259, 1253), (1260, 1254), (1261, 1255), (1262, 1256), (1263, 1257), (1264, 1258), (1265, 1259), (1266, 1260), (1267, 1261), (1268, 1262), (1269, 1263), (1270, 1264), (1271, 1265), (1272, 1266), (1273, 1267), (1274, 1268), (1275, 1269), (1276, 1270), (1277, 1271), (1278, 1272), (1279, 1273), (1280, 1274), (1281, 1275), (1282, 1276), (1229, 1277), (1230, 1278), (1231, 1279), (1232, 1280), (1233, 1281), (1234, 1282), (970, 1285), (1285, 1286), (958, 1287), (1287, 1288), (974, 1289), (1289, 1290), (978, 1293), (1293, 1294), (982, 1297), (1297, 1298), (986, 1301), (1301, 1302), (1010, 1315), (1315, 1316), (953, 1319), (1319, 1320), (967, 1321), (1321, 1322), (968, 1323), (1323, 1324), (969, 1325), (1325, 1326), (961, 1327), (1327, 1328), (971, 1329), (1329, 1330), (972, 1331), (1331, 1332), (973, 1333), (1333, 1334), (132, 1335), (1335, 1336), (975, 1337), (1337, 1338), (976, 1339), (1339, 1340), (977, 1341), (1341, 1342), (132, 1343), (1343, 1344), (979, 1345), (1345, 1346), (980, 1347), (1347, 1348), (981, 1349), (1349, 1350), (961, 1351), (1351, 1352), (983, 1353), (1353, 1354), (984, 1355), (1355, 1356), (985, 1357), (1357, 1358), (958, 1383), (1383, 1384), (999, 1385), (1385, 1386), (1000, 1387), (1387, 1388), (966, 1397), (1397, 1398), (1007, 1399), (1399, 1400), (1008, 1401), (1401, 1402), (1009, 1403), (1403, 1404), (1018, 1411), (1411, 1412), (982, 1413), (1413, 1414), (1015, 1415), (1415, 1416), (1016, 1417), (1417, 1418), (1017, 1419), (1419, 1420), (1022, 1421), (1421, 1422), (981, 1423), (1423, 1424), (1019, 1425), (1425, 1426), (1020, 1427), (1427, 1428), (1021, 1429), (1429, 1430), (1026, 1431), (1431, 1432), (980, 1433), (1433, 1434), (1023, 1435), (1435, 1436), (1024, 1437), (1437, 1438), (1025, 1439), (1439, 1440), (1030, 1441), (1441, 1442), (979, 1443), (1443, 1444), (1027, 1445), (1445, 1446), (1028, 1447), (1447, 1448), (1029, 1449), (1449, 1450), (1015, 1451), (1451, 1452), (1016, 1453), (1453, 1454), (1017, 1455), (1455, 1456), (1019, 1457), (1457, 1458), (1020, 1459), (1459, 1460), (1021, 1461), (1461, 1462), (1022, 1463), (1463, 1464), (1023, 1465), (1465, 1466), (1024, 1467), (1467, 1468), (1025, 1469), (1469, 1470), (1026, 1471), (1471, 1472), (1027, 1473), (1473, 1474), (1028, 1475), (1475, 1476), (1029, 1477), (1477, 1478), (1030, 1479), (1479, 1480), (975, 1481), (1481, 1482), (976, 1483), (1483, 1484), (977, 1485), (1485, 1486), (978, 1487), (1487, 1488), (1034, 1489), (1489, 1490), (998, 1491), (1491, 1492), (1031, 1493), (1493, 1494), (1032, 1495), (1495, 1496), (1033, 1497), (1497, 1498), (1038, 1499), (1499, 1500), (997, 1501), (1501, 1502), (1035, 1503), (1503, 1504), (1036, 1505), (1505, 1506), (1037, 1507), (1507, 1508), (1042, 1509), (1509, 1510), (996, 1511), (1511, 1512), (1039, 1513), (1513, 1514), (1040, 1515), (1515, 1516), (1041, 1517), (1517, 1518), (1046, 1519), (1519, 1520), (995, 1521), (1521, 1522), (1043, 1523), (1523, 1524), (1044, 1525), (1525, 1526), (1045, 1527), (1527, 1528), (1031, 1529), (1529, 1530), (1032, 1531), (1531, 1532), (1033, 1533), (1533, 1534), (1034, 1535), (1535, 1536), (1035, 1537), (1537, 1538), (1036, 1539), (1539, 1540), (1037, 1541), (1541, 1542), (1038, 1543), (1543, 1544), (1039, 1545), (1545, 1546), (1040, 1547), (1547, 1548), (1041, 1549), (1549, 1550), (1042, 1551), (1551, 1552), (1043, 1553), (1553, 1554), (1044, 1555), (1555, 1556), (1045, 1557), (1557, 1558), (1046, 1559), (1559, 1560), (991, 1561), (1561, 1562), (992, 1563), (1563, 1564), (993, 1565), (1565, 1566), (994, 1567), (1567, 1568), (1050, 1569), (1569, 1570), (974, 1571), (1571, 1572), (1047, 1573), (1573, 1574), (1048, 1575), (1575, 1576), (1049, 1577), (1577, 1578), (1054, 1579), (1579, 1580), (973, 1581), (1581, 1582), (1051, 1583), (1583, 1584), (1052, 1585), (1585, 1586), (1053, 1587), (1587, 1588), (1058, 1589), (1589, 1590), (972, 1591), (1591, 1592), (1055, 1593), (1593, 1594), (1056, 1595), (1595, 1596), (1057, 1597), (1597, 1598), (971, 1599), (1599, 1600), (1059, 1601), (1601, 1602), (1047, 1603), (1603, 1604), (1048, 1605), (1605, 1606), (1049, 1607), (1607, 1608), (1050, 1609), (1609, 1610), (1051, 1611), (1611, 1612), (1052, 1613), (1613, 1614), (1053, 1615), (1615, 1616), (1054, 1617), (1617, 1618), (1055, 1619), (1619, 1620), (1056, 1621), (1621, 1622), (1057, 1623), (1623, 1624), (1058, 1625), (1625, 1626), (1059, 1627), (1627, 1628), (1060, 1629), (1629, 1630), (983, 1631), (1631, 1632), (984, 1633), (1633, 1634), (1066, 1635), (1635, 1636), (1065, 1637), (1637, 1638), (1070, 1639), (1639, 1640), (1013, 1641), (1641, 1642), (1067, 1643), (1643, 1644), (1068, 1645), (1645, 1646), (1069, 1647), (1647, 1648), (1074, 1649), (1649, 1650), (1012, 1651), (1651, 1652), (1071, 1653), (1653, 1654), (1072, 1655), (1655, 1656), (1073, 1657), (1657, 1658), (1078, 1659), (1659, 1660), (1011, 1661), (1661, 1662), (1075, 1663), (1663, 1664), (1076, 1665), (1665, 1666), (1077, 1667), (1667, 1668), (1063, 1669), (1669, 1670), (1065, 1671), (1671, 1672), (1066, 1673), (1673, 1674), (1067, 1675), (1675, 1676), (1069, 1677), (1677, 1678), (1070, 1679), (1679, 1680), (1071, 1681), (1681, 1682), (1072, 1683), (1683, 1684), (1073, 1685), (1685, 1686), (1074, 1687), (1687, 1688), (1075, 1689), (1689, 1690), (1076, 1691), (1691, 1692), (1077, 1693), (1693, 1694), (1078, 1695), (1695, 1696), (967, 1697), (1697, 1698), (968, 1699), (1699, 1700), (969, 1701), (1701, 1702), (970, 1703), (1703, 1704)], [(168, 23, 3, 44, 516, 546, 545, 544), (143, 53, 7, 24), (118, 58, 8, 59, 730, 729, 728, 727), (93, 43, 6, 64, 298, 297, 296, 295, 294, 293), (58, 1114, 1113, 1112, 1111, 73, 68, 8), (73, 1126, 1125, 1124, 1123, 78, 67, 68), (78, 83, 66, 67), (83, 88, 287, 288, 289, 290, 291, 292, 65, 66), (5, 14, 69, 54), (54, 69, 70, 55), (55, 70, 71, 1103, 1104, 1105, 1106, 56), (14, 15, 74, 69), (69, 74, 75, 70), (70, 75, 76, 1115, 1116, 1117, 1118, 71), (15, 16, 79, 74), (74, 79, 169, 170, 171, 172, 80, 75), (75, 80, 173, 174, 175, 176, 81, 76), (76, 81, 82, 77, 1098, 1097, 1096, 1095), (77, 82, 83, 78, 1102, 1101, 1100, 1099), (16, 17, 84, 193, 194, 195, 196, 79), (81, 204, 203, 202, 201, 86, 87, 82), (82, 87, 88, 83), (17, 18, 89, 205, 206, 207, 208, 84), (86, 216, 215, 214, 213, 91, 92, 87), (87, 92, 93, 299, 300, 301, 302, 303, 304, 88), (18, 1, 39, 89), (89, 39, 40, 90, 188, 187, 186, 185), (90, 40, 41, 91, 192, 191, 190, 189), (91, 41, 42, 92), (92, 42, 43, 93), (9, 98, 63, 4), (98, 103, 691, 692, 693, 694, 62, 63), (0, 34, 94, 13), (13, 94, 95, 12), (12, 95, 96, 11), (11, 96, 97, 10), (10, 97, 98, 9), (34, 35, 99, 94), (94, 99, 919, 920, 921, 922, 100, 95), (95, 100, 101, 96), (96, 101, 695, 696, 697, 698, 102, 97), (97, 102, 699, 700, 701, 702, 103, 98), (35, 36, 104, 927, 928, 929, 930, 99), (100, 934, 933, 932, 931, 105, 106, 739, 740, 741, 742, 101), (36, 37, 109, 104), (104, 109, 110, 105, 926, 925, 924, 923), (105, 110, 111, 751, 752, 753, 754, 106), (37, 38, 114, 109), (109, 114, 115, 110), (110, 115, 116, 763, 764, 765, 766, 111), (38, 5, 54, 114), (114, 54, 55, 115), (115, 55, 56, 116), (116, 56, 1079, 1080, 1081, 1082, 57, 117, 734, 733, 732, 731), (117, 57, 1083, 1084, 1085, 1086, 58, 118, 738, 737, 736, 735), (29, 123, 28, 2), (123, 128, 27, 28), (128, 959, 133, 26, 27), (133, 962, 138, 25, 26), (138, 143, 24, 25), (4, 63, 119, 33), (33, 119, 1191, 1192, 1193, 1194, 120, 32), (32, 120, 121, 31), (31, 121, 122, 30), (30, 122, 123, 29), (63, 62, 124, 1199, 1200, 1201, 1202, 119), (120, 1206, 1205, 1204, 1203, 125, 126, 121), (121, 126, 951, 1283, 1284, 127, 122), (122, 127, 1291, 1292, 952, 128, 123), (62, 690, 689, 688, 687, 61, 129, 124), (124, 129, 130, 125, 1198, 1197, 1196, 1195), (125, 130, 131, 957, 126), (965, 1314, 1313, 1006, 1396, 1395, 1005, 1394, 1393, 1004, 1392, 1391, 1003, 1390, 1389, 954, 133, 959), (61, 686, 685, 684, 683, 60, 134, 129), (129, 134, 135, 130), (130, 135, 136, 960, 131), (964, 955, 137, 1299, 1300, 961, 1308, 1307, 994, 1374, 1373, 993, 1372, 1371, 992, 1370, 1369, 991, 1368, 1367), (963, 1306, 1305, 956, 138, 962), (60, 682, 681, 680, 679, 59, 139, 134), (134, 139, 140, 135), (135, 140, 141, 136), (136, 141, 142, 137, 955), (137, 142, 143, 138, 956, 1296, 1295), (59, 8, 49, 139), (139, 49, 50, 140), (140, 50, 51, 141), (141, 51, 52, 142), (142, 52, 1223, 1224, 1225, 1226, 1227, 1228, 53, 143), (53, 1246, 1245, 1244, 1243, 1242, 1241, 148, 48, 7), (148, 153, 47, 48), (153, 158, 512, 46, 47), (525, 597, 596, 595, 514, 45, 511), (524, 591, 590, 589, 516, 44, 510), (8, 68, 144, 49), (49, 144, 375, 376, 377, 341, 357, 358, 359, 145, 50), (50, 145, 378, 379, 380, 342, 146, 51), (51, 146, 147, 1235, 1236, 1237, 1238, 1239, 1240, 52), (68, 67, 149, 387, 388, 389, 347, 363, 364, 365, 144), (355, 416, 415, 414, 344, 151, 349), (146, 349, 151, 152, 147), (147, 152, 153, 148, 1234, 1233, 1232, 1231, 1230, 1229), (67, 66, 154, 350, 369, 370, 371, 149), (354, 345, 155, 351, 401, 400, 399), (353, 346, 156, 352), (151, 352, 156, 157, 152), (152, 157, 513, 158, 153), (66, 65, 159, 154), (154, 159, 160, 155, 345), (155, 160, 161, 156, 346), (156, 161, 162, 550, 551, 552, 518, 157), (65, 286, 285, 284, 283, 282, 281, 64, 164, 159), (159, 164, 165, 160), (160, 165, 166, 161), (161, 166, 167, 556, 557, 558, 520, 532, 533, 534, 162), (64, 6, 19, 164), (164, 19, 20, 165), (165, 20, 21, 166), (166, 21, 22, 167), (167, 22, 23, 168, 531, 530, 529, 517, 549, 548, 547), (344, 398, 397, 396, 353, 352, 151), (351, 155, 346, 353, 395, 394, 393), (350, 154, 345, 354, 404, 403, 402), (342, 413, 412, 411, 355, 349, 146), (513, 523, 574, 575, 576, 519, 158), (157, 518, 577, 578, 579, 523, 513), (514, 588, 587, 586, 524, 510, 45), (512, 525, 511, 46), (158, 519, 592, 593, 594, 525, 512), (954, 1304, 1303, 990, 1366, 1365, 989, 1364, 1363, 988, 1362, 1361, 987, 1360, 1359, 963, 962, 133), (131, 960, 964, 1375, 1376, 995, 1377, 1378, 996, 1379, 1380, 997, 1381, 1382, 998, 1309, 1310, 953), (960, 136, 955, 964), (952, 1312, 1311, 965, 959, 128), (126, 957, 966, 1317, 1318, 951), (957, 131, 953, 1405, 1406, 1011, 1407, 1408, 1012, 1409, 1410, 1013, 1014, 966)])
_uv = me_plane.uv_layers.new(name='UVMap')
_uv.uv.foreach_set('vector', [0.9167, 0.9167, 1.0, 0.9167, 1.0, 1.0, 0.9167, 1.0, 0.9167, 0.9583, 0.9167, 0.9479, 0.9167, 0.9375, 0.9167, 0.9271, 0.4167, 0.9167, 0.5, 0.9167, 0.5, 1.0, 0.4167, 1.0, 0.4167, 0.4167, 0.5, 0.4167, 0.5, 0.5, 0.4167, 0.5, 0.4167, 0.4833, 0.4167, 0.4667, 0.4167, 0.45, 0.4167, 0.4333, 0.9167, 0.4167, 1.0, 0.4167, 1.0, 0.5, 0.9167, 0.5, 0.9167, 0.4881, 0.9167, 0.4762, 0.9167, 0.4643, 0.9167, 0.4524, 0.9167, 0.4405, 0.9167, 0.4286, 0.5, 0.4167, 0.5167, 0.4167, 0.5333, 0.4167, 0.55, 0.4167, 0.5667, 0.4167, 0.5833, 0.4167, 0.5833, 0.5, 0.5, 0.5, 0.5833, 0.4167, 0.6, 0.4167, 0.6167, 0.4167, 0.6333, 0.4167, 0.65, 0.4167, 0.6667, 0.4167, 0.6667, 0.5, 0.5833, 0.5, 0.6667, 0.4167, 0.75, 0.4167, 0.75, 0.5, 0.6667, 0.5, 0.75, 0.4167, 0.8333, 0.4167, 0.8333, 0.4286, 0.8333, 0.4405, 0.8333, 0.4524, 0.8333, 0.4643, 0.8333, 0.4762, 0.8333, 0.4881, 0.8333, 0.5, 0.75, 0.5, 0.5, 0.0, 0.5833, 0.0, 0.5833, 0.08333, 0.5, 0.08333, 0.5, 0.08333, 0.5833, 0.08333, 0.5833, 0.1667, 0.5, 0.1667, 0.5, 0.1667, 0.5833, 0.1667, 0.5833, 0.25, 0.5667, 0.25, 0.55, 0.25, 0.5333, 0.25, 0.5167, 0.25, 0.5, 0.25, 0.5833, 0.0, 0.6667, 0.0, 0.6667, 0.08333, 0.5833, 0.08333, 0.5833, 0.08333, 0.6667, 0.08333, 0.6667, 0.1667, 0.5833, 0.1667, 0.5833, 0.1667, 0.6667, 0.1667, 0.6667, 0.25, 0.65, 0.25, 0.6333, 0.25, 0.6167, 0.25, 0.6, 0.25, 0.5833, 0.25, 0.6667, 0.0, 0.75, 0.0, 0.75, 0.08333, 0.6667, 0.08333, 0.6667, 0.08333, 0.75, 0.08333, 0.75, 0.1, 0.75, 0.1167, 0.75, 0.1333, 0.75, 0.15, 0.75, 0.1667, 0.6667, 0.1667, 0.6667, 0.1667, 0.75, 0.1667, 0.75, 0.1833, 0.75, 0.2, 0.75, 0.2167, 0.75, 0.2333, 0.75, 0.25, 0.6667, 0.25, 0.6667, 0.25, 0.75, 0.25, 0.75, 0.3333, 0.6667, 0.3333, 0.6667, 0.3167, 0.6667, 0.3, 0.6667, 0.2833, 0.6667, 0.2667, 0.6667, 0.3333, 0.75, 0.3333, 0.75, 0.4167, 0.6667, 0.4167, 0.6667, 0.4, 0.6667, 0.3833, 0.6667, 0.3667, 0.6667, 0.35, 0.75, 0.0, 0.8333, 0.0, 0.8333, 0.08333, 0.8167, 0.08333, 0.8, 0.08333, 0.7833, 0.08333, 0.7667, 0.08333, 0.75, 0.08333, 0.75, 0.25, 0.7667, 0.25, 0.7833, 0.25, 0.8, 0.25, 0.8167, 0.25, 0.8333, 0.25, 0.8333, 0.3333, 0.75, 0.3333, 0.75, 0.3333, 0.8333, 0.3333, 0.8333, 0.4167, 0.75, 0.4167, 0.8333, 0.0, 0.9167, 0.0, 0.9167, 0.08333, 0.9, 0.08333, 0.8833, 0.08333, 0.8667, 0.08333, 0.85, 0.08333, 0.8333, 0.08333, 0.8333, 0.25, 0.85, 0.25, 0.8667, 0.25, 0.8833, 0.25, 0.9, 0.25, 0.9167, 0.25, 0.9167, 0.3333, 0.8333, 0.3333, 0.8333, 0.3333, 0.9167, 0.3333, 0.9167, 0.4167, 0.9048, 0.4167, 0.8929, 0.4167, 0.881, 0.4167, 0.869, 0.4167, 0.8571, 0.4167, 0.8452, 0.4167, 0.8333, 0.4167, 0.9167, 0.0, 1.0, 0.0, 1.0, 0.08333, 0.9167, 0.08333, 0.9167, 0.08333, 1.0, 0.08333, 1.0, 0.1667, 0.9167, 0.1667, 0.9167, 0.15, 0.9167, 0.1333, 0.9167, 0.1167, 0.9167, 0.1, 0.9167, 0.1667, 1.0, 0.1667, 1.0, 0.25, 0.9167, 0.25, 0.9167, 0.2333, 0.9167, 0.2167, 0.9167, 0.2, 0.9167, 0.1833, 0.9167, 0.25, 1.0, 0.25, 1.0, 0.3333, 0.9167, 0.3333, 0.9167, 0.3333, 1.0, 0.3333, 1.0, 0.4167, 0.9167, 0.4167, 0.0, 0.4167, 0.08333, 0.4167, 0.08333, 0.5, 0.0, 0.5, 0.08333, 0.4167, 0.1667, 0.4167, 0.1667, 0.4333, 0.1667, 0.45, 0.1667, 0.4667, 0.1667, 0.4833, 0.1667, 0.5, 0.08333, 0.5, 0.0, 0.0, 0.08333, 0.0, 0.08333, 0.08333, 0.0, 0.08333, 0.0, 0.08333, 0.08333, 0.08333, 0.08333, 0.1667, 0.0, 0.1667, 0.0, 0.1667, 0.08333, 0.1667, 0.08333, 0.25, 0.0, 0.25, 0.0, 0.25, 0.08333, 0.25, 0.08333, 0.3333, 0.0, 0.3333, 0.0, 0.3333, 0.08333, 0.3333, 0.08333, 0.4167, 0.0, 0.4167, 0.08333, 0.0, 0.1667, 0.0, 0.1667, 0.08333, 0.08333, 0.08333, 0.08333, 0.08333, 0.1667, 0.08333, 0.1667, 0.1, 0.1667, 0.1167, 0.1667, 0.1333, 0.1667, 0.15, 0.1667, 0.1667, 0.08333, 0.1667, 0.08333, 0.1667, 0.1667, 0.1667, 0.1667, 0.25, 0.08333, 0.25, 0.08333, 0.25, 0.1667, 0.25, 0.1667, 0.2667, 0.1667, 0.2833, 0.1667, 0.3, 0.1667, 0.3167, 0.1667, 0.3333, 0.08333, 0.3333, 0.08333, 0.3333, 0.1667, 0.3333, 0.1667, 0.35, 0.1667, 0.3667, 0.1667, 0.3833, 0.1667, 0.4, 0.1667, 0.4167, 0.08333, 0.4167, 0.1667, 0.0, 0.25, 0.0, 0.25, 0.08333, 0.2333, 0.08333, 0.2167, 0.08333, 0.2, 0.08333, 0.1833, 0.08333, 0.1667, 0.08333, 0.1667, 0.1667, 0.1833, 0.1667, 0.2, 0.1667, 0.2167, 0.1667, 0.2333, 0.1667, 0.25, 0.1667, 0.25, 0.25, 0.2333, 0.25, 0.2167, 0.25, 0.2, 0.25, 0.1833, 0.25, 0.1667, 0.25, 0.25, 0.0, 0.3333, 0.0, 0.3333, 0.08333, 0.25, 0.08333, 0.25, 0.08333, 0.3333, 0.08333, 0.3333, 0.1667, 0.25, 0.1667, 0.25, 0.15, 0.25, 0.1333, 0.25, 0.1167, 0.25, 0.1, 0.25, 0.1667, 0.3333, 0.1667, 0.3333, 0.25, 0.3167, 0.25, 0.3, 0.25, 0.2833, 0.25, 0.2667, 0.25, 0.25, 0.25, 0.3333, 0.0, 0.4167, 0.0, 0.4167, 0.08333, 0.3333, 0.08333, 0.3333, 0.08333, 0.4167, 0.08333, 0.4167, 0.1667, 0.3333, 0.1667, 0.3333, 0.1667, 0.4167, 0.1667, 0.4167, 0.25, 0.4, 0.25, 0.3833, 0.25, 0.3667, 0.25, 0.35, 0.25, 0.3333, 0.25, 0.4167, 0.0, 0.5, 0.0, 0.5, 0.08333, 0.4167, 0.08333, 0.4167, 0.08333, 0.5, 0.08333, 0.5, 0.1667, 0.4167, 0.1667, 0.4167, 0.1667, 0.5, 0.1667, 0.5, 0.25, 0.4167, 0.25, 0.4167, 0.25, 0.5, 0.25, 0.5, 0.2667, 0.5, 0.2833, 0.5, 0.3, 0.5, 0.3167, 0.5, 0.3333, 0.4167, 0.3333, 0.4167, 0.3167, 0.4167, 0.3, 0.4167, 0.2833, 0.4167, 0.2667, 0.4167, 0.3333, 0.5, 0.3333, 0.5, 0.35, 0.5, 0.3667, 0.5, 0.3833, 0.5, 0.4, 0.5, 0.4167, 0.4167, 0.4167, 0.4167, 0.4, 0.4167, 0.3833, 0.4167, 0.3667, 0.4167, 0.35, 0.0, 0.9167, 0.08333, 0.9167, 0.08333, 1.0, 0.0, 1.0, 0.08333, 0.9167, 0.1667, 0.9167, 0.1667, 1.0, 0.08333, 1.0, 0.1667, 0.9167, 0.2083, 0.9167, 0.25, 0.9167, 0.25, 1.0, 0.1667, 1.0, 0.25, 0.9167, 0.2917, 0.9167, 0.3333, 0.9167, 0.3333, 1.0, 0.25, 1.0, 0.3333, 0.9167, 0.4167, 0.9167, 0.4167, 1.0, 0.3333, 1.0, 0.0, 0.5, 0.08333, 0.5, 0.08333, 0.5833, 0.0, 0.5833, 0.0, 0.5833, 0.08333, 0.5833, 0.08333, 0.6, 0.08333, 0.6167, 0.08333, 0.6333, 0.08333, 0.65, 0.08333, 0.6667, 0.0, 0.6667, 0.0, 0.6667, 0.08333, 0.6667, 0.08333, 0.75, 0.0, 0.75, 0.0, 0.75, 0.08333, 0.75, 0.08333, 0.8333, 0.0, 0.8333, 0.0, 0.8333, 0.08333, 0.8333, 0.08333, 0.9167, 0.0, 0.9167, 0.08333, 0.5, 0.1667, 0.5, 0.1667, 0.5833, 0.15, 0.5833, 0.1333, 0.5833, 0.1167, 0.5833, 0.1, 0.5833, 0.08333, 0.5833, 0.08333, 0.6667, 0.1, 0.6667, 0.1167, 0.6667, 0.1333, 0.6667, 0.15, 0.6667, 0.1667, 0.6667, 0.1667, 0.75, 0.08333, 0.75, 0.08333, 0.75, 0.1667, 0.75, 0.1667, 0.7917, 0.1667, 0.8056, 0.1667, 0.8194, 0.1667, 0.8333, 0.08333, 0.8333, 0.08333, 0.8333, 0.1667, 0.8333, 0.1667, 0.8472, 0.1667, 0.8611, 0.1667, 0.875, 0.1667, 0.9167, 0.08333, 0.9167, 0.1667, 0.5, 0.1833, 0.5, 0.2, 0.5, 0.2167, 0.5, 0.2333, 0.5, 0.25, 0.5, 0.25, 0.5833, 0.1667, 0.5833, 0.1667, 0.5833, 0.25, 0.5833, 0.25, 0.6667, 0.1667, 0.6667, 0.1667, 0.65, 0.1667, 0.6333, 0.1667, 0.6167, 0.1667, 0.6, 0.1667, 0.6667, 0.25, 0.6667, 0.25, 0.75, 0.2083, 0.75, 0.1667, 0.75, 0.2083, 0.875, 0.2111, 0.875, 0.2139, 0.875, 0.2167, 0.875, 0.2194, 0.875, 0.2222, 0.875, 0.225, 0.875, 0.2278, 0.875, 0.2306, 0.875, 0.2333, 0.875, 0.2361, 0.875, 0.2389, 0.875, 0.2417, 0.875, 0.2444, 0.875, 0.2472, 0.875, 0.25, 0.875, 0.25, 0.9167, 0.2083, 0.9167, 0.25, 0.5, 0.2667, 0.5, 0.2833, 0.5, 0.3, 0.5, 0.3167, 0.5, 0.3333, 0.5, 0.3333, 0.5833, 0.25, 0.5833, 0.25, 0.5833, 0.3333, 0.5833, 0.3333, 0.6667, 0.25, 0.6667, 0.25, 0.6667, 0.3333, 0.6667, 0.3333, 0.75, 0.2917, 0.75, 0.25, 0.75, 0.2917, 0.7917, 0.3333, 0.7917, 0.3333, 0.8333, 0.3194, 0.8333, 0.3056, 0.8333, 0.2917, 0.8333, 0.2917, 0.8306, 0.2917, 0.8278, 0.2917, 0.825, 0.2917, 0.8222, 0.2917, 0.8194, 0.2917, 0.8167, 0.2917, 0.8139, 0.2917, 0.8111, 0.2917, 0.8083, 0.2917, 0.8056, 0.2917, 0.8028, 0.2917, 0.8, 0.2917, 0.7972, 0.2917, 0.7944, 0.2917, 0.875, 0.3056, 0.875, 0.3194, 0.875, 0.3333, 0.875, 0.3333, 0.9167, 0.2917, 0.9167, 0.3333, 0.5, 0.35, 0.5, 0.3667, 0.5, 0.3833, 0.5, 0.4, 0.5, 0.4167, 0.5, 0.4167, 0.5833, 0.3333, 0.5833, 0.3333, 0.5833, 0.4167, 0.5833, 0.4167, 0.6667, 0.3333, 0.6667, 0.3333, 0.6667, 0.4167, 0.6667, 0.4167, 0.75, 0.3333, 0.75, 0.3333, 0.75, 0.4167, 0.75, 0.4167, 0.8333, 0.3333, 0.8333, 0.3333, 0.7917, 0.3333, 0.8333, 0.4167, 0.8333, 0.4167, 0.9167, 0.3333, 0.9167, 0.3333, 0.875, 0.3333, 0.8611, 0.3333, 0.8472, 0.4167, 0.5, 0.5, 0.5, 0.5, 0.5833, 0.4167, 0.5833, 0.4167, 0.5833, 0.5, 0.5833, 0.5, 0.6667, 0.4167, 0.6667, 0.4167, 0.6667, 0.5, 0.6667, 0.5, 0.75, 0.4167, 0.75, 0.4167, 0.75, 0.5, 0.75, 0.5, 0.8333, 0.4167, 0.8333, 0.4167, 0.8333, 0.5, 0.8333, 0.5, 0.8452, 0.5, 0.8571, 0.5, 0.869, 0.5, 0.881, 0.5, 0.8929, 0.5, 0.9048, 0.5, 0.9167, 0.4167, 0.9167, 0.5, 0.9167, 0.5119, 0.9167, 0.5238, 0.9167, 0.5357, 0.9167, 0.5476, 0.9167, 0.5595, 0.9167, 0.5714, 0.9167, 0.5833, 0.9167, 0.5833, 1.0, 0.5, 1.0, 0.5833, 0.9167, 0.6667, 0.9167, 0.6667, 1.0, 0.5833, 1.0, 0.6667, 0.9167, 0.75, 0.9167, 0.75, 0.9583, 0.75, 1.0, 0.6667, 1.0, 0.7917, 0.9583, 0.8021, 0.9583, 0.8125, 0.9583, 0.8229, 0.9583, 0.8333, 0.9583, 0.8333, 1.0, 0.7917, 1.0, 0.875, 0.9583, 0.8854, 0.9583, 0.8958, 0.9583, 0.9062, 0.9583, 0.9167, 0.9583, 0.9167, 1.0, 0.875, 1.0, 0.5, 0.5, 0.5833, 0.5, 0.5833, 0.5833, 0.5, 0.5833, 0.5, 0.5833, 0.5833, 0.5833, 0.5833, 0.5938, 0.5833, 0.6042, 0.5833, 0.6146, 0.5833, 0.625, 0.5833, 0.6354, 0.5833, 0.6458, 0.5833, 0.6562, 0.5833, 0.6667, 0.5, 0.6667, 0.5, 0.6667, 0.5833, 0.6667, 0.5833, 0.6771, 0.5833, 0.6875, 0.5833, 0.6979, 0.5833, 0.7083, 0.5833, 0.75, 0.5, 0.75, 0.5, 0.75, 0.5833, 0.75, 0.5833, 0.8333, 0.5714, 0.8333, 0.5595, 0.8333, 0.5476, 0.8333, 0.5357, 0.8333, 0.5238, 0.8333, 0.5119, 0.8333, 0.5, 0.8333, 0.5833, 0.5, 0.6667, 0.5, 0.6667, 0.5833, 0.6562, 0.5833, 0.6458, 0.5833, 0.6354, 0.5833, 0.625, 0.5833, 0.6146, 0.5833, 0.6042, 0.5833, 0.5938, 0.5833, 0.5833, 0.5833, 0.625, 0.7083, 0.6354, 0.7083, 0.6458, 0.7083, 0.6562, 0.7083, 0.6667, 0.7083, 0.6667, 0.75, 0.625, 0.75, 0.5833, 0.75, 0.625, 0.75, 0.6667, 0.75, 0.6667, 0.8333, 0.5833, 0.8333, 0.5833, 0.8333, 0.6667, 0.8333, 0.6667, 0.9167, 0.5833, 0.9167, 0.5833, 0.9048, 0.5833, 0.8929, 0.5833, 0.881, 0.5833, 0.869, 0.5833, 0.8571, 0.5833, 0.8452, 0.6667, 0.5, 0.75, 0.5, 0.75, 0.5833, 0.7083, 0.5833, 0.6979, 0.5833, 0.6875, 0.5833, 0.6771, 0.5833, 0.6667, 0.5833, 0.7083, 0.625, 0.75, 0.625, 0.75, 0.6667, 0.7083, 0.6667, 0.7083, 0.6562, 0.7083, 0.6458, 0.7083, 0.6354, 0.7083, 0.7083, 0.75, 0.7083, 0.75, 0.75, 0.7083, 0.75, 0.6667, 0.75, 0.7083, 0.75, 0.75, 0.75, 0.75, 0.8333, 0.6667, 0.8333, 0.6667, 0.8333, 0.75, 0.8333, 0.75, 0.875, 0.75, 0.9167, 0.6667, 0.9167, 0.75, 0.5, 0.8333, 0.5, 0.8333, 0.5833, 0.75, 0.5833, 0.75, 0.5833, 0.8333, 0.5833, 0.8333, 0.6667, 0.75, 0.6667, 0.75, 0.625, 0.75, 0.6667, 0.8333, 0.6667, 0.8333, 0.75, 0.75, 0.75, 0.75, 0.7083, 0.75, 0.75, 0.8333, 0.75, 0.8333, 0.8333, 0.8229, 0.8333, 0.8125, 0.8333, 0.8021, 0.8333, 0.7917, 0.8333, 0.75, 0.8333, 0.8333, 0.5, 0.8452, 0.5, 0.8571, 0.5, 0.869, 0.5, 0.881, 0.5, 0.8929, 0.5, 0.9048, 0.5, 0.9167, 0.5, 0.9167, 0.5833, 0.8333, 0.5833, 0.8333, 0.5833, 0.9167, 0.5833, 0.9167, 0.6667, 0.8333, 0.6667, 0.8333, 0.6667, 0.9167, 0.6667, 0.9167, 0.75, 0.8333, 0.75, 0.8333, 0.75, 0.9167, 0.75, 0.9167, 0.8333, 0.9062, 0.8333, 0.8958, 0.8333, 0.8854, 0.8333, 0.875, 0.8333, 0.8646, 0.8333, 0.8542, 0.8333, 0.8438, 0.8333, 0.8333, 0.8333, 0.9167, 0.5, 1.0, 0.5, 1.0, 0.5833, 0.9167, 0.5833, 0.9167, 0.5833, 1.0, 0.5833, 1.0, 0.6667, 0.9167, 0.6667, 0.9167, 0.6667, 1.0, 0.6667, 1.0, 0.75, 0.9167, 0.75, 0.9167, 0.75, 1.0, 0.75, 1.0, 0.8333, 0.9167, 0.8333, 0.9167, 0.8333, 1.0, 0.8333, 1.0, 0.9167, 0.9167, 0.9167, 0.9167, 0.9062, 0.9167, 0.8958, 0.9167, 0.8854, 0.9167, 0.875, 0.9167, 0.8646, 0.9167, 0.8542, 0.9167, 0.8438, 0.6667, 0.7083, 0.6771, 0.7083, 0.6875, 0.7083, 0.6979, 0.7083, 0.7083, 0.7083, 0.7083, 0.75, 0.6667, 0.75, 0.7083, 0.6667, 0.75, 0.6667, 0.75, 0.7083, 0.7083, 0.7083, 0.7083, 0.6979, 0.7083, 0.6875, 0.7083, 0.6771, 0.7083, 0.5833, 0.75, 0.5833, 0.75, 0.625, 0.7083, 0.625, 0.7083, 0.6146, 0.7083, 0.6042, 0.7083, 0.5938, 0.5833, 0.7083, 0.5938, 0.7083, 0.6042, 0.7083, 0.6146, 0.7083, 0.625, 0.7083, 0.625, 0.75, 0.5833, 0.75, 0.75, 0.875, 0.7917, 0.875, 0.7917, 0.8854, 0.7917, 0.8958, 0.7917, 0.9062, 0.7917, 0.9167, 0.75, 0.9167, 0.75, 0.8333, 0.7917, 0.8333, 0.7917, 0.8438, 0.7917, 0.8542, 0.7917, 0.8646, 0.7917, 0.875, 0.75, 0.875, 0.8333, 0.9583, 0.8438, 0.9583, 0.8542, 0.9583, 0.8646, 0.9583, 0.875, 0.9583, 0.875, 1.0, 0.8333, 1.0, 0.75, 0.9583, 0.7917, 0.9583, 0.7917, 1.0, 0.75, 1.0, 0.75, 0.9167, 0.7917, 0.9167, 0.7917, 0.9271, 0.7917, 0.9375, 0.7917, 0.9479, 0.7917, 0.9583, 0.75, 0.9583, 0.25, 0.875, 0.2528, 0.875, 0.2556, 0.875, 0.2583, 0.875, 0.2611, 0.875, 0.2639, 0.875, 0.2667, 0.875, 0.2694, 0.875, 0.2722, 0.875, 0.275, 0.875, 0.2778, 0.875, 0.2806, 0.875, 0.2833, 0.875, 0.2861, 0.875, 0.2889, 0.875, 0.2917, 0.875, 0.2917, 0.9167, 0.25, 0.9167, 0.25, 0.75, 0.2917, 0.75, 0.2917, 0.7917, 0.2889, 0.7917, 0.2861, 0.7917, 0.2833, 0.7917, 0.2806, 0.7917, 0.2778, 0.7917, 0.275, 0.7917, 0.2722, 0.7917, 0.2694, 0.7917, 0.2667, 0.7917, 0.2639, 0.7917, 0.2611, 0.7917, 0.2583, 0.7917, 0.2556, 0.7917, 0.2528, 0.7917, 0.25, 0.7917, 0.2917, 0.75, 0.3333, 0.75, 0.3333, 0.7917, 0.2917, 0.7917, 0.1667, 0.875, 0.1806, 0.875, 0.1944, 0.875, 0.2083, 0.875, 0.2083, 0.9167, 0.1667, 0.9167, 0.1667, 0.75, 0.2083, 0.75, 0.2083, 0.7917, 0.1944, 0.7917, 0.1806, 0.7917, 0.1667, 0.7917, 0.2083, 0.75, 0.25, 0.75, 0.25, 0.7917, 0.2472, 0.7917, 0.2444, 0.7917, 0.2417, 0.7917, 0.2389, 0.7917, 0.2361, 0.7917, 0.2333, 0.7917, 0.2306, 0.7917, 0.2278, 0.7917, 0.225, 0.7917, 0.2167, 0.7917, 0.2083, 0.7917])
me_plane.update()

# ---- objects
ob_camera = bpy.data.objects.new('Camera', cam_camera)
ob_plane = bpy.data.objects.new('Plane', me_plane)

# ---- transforms, parenting, visibility, modifiers, constraints
ob_camera.location = (7.359, -6.926, 4.958)
ob_camera.rotation_euler = (1.109, 0.0, 0.8149)
ob_camera.lock_rotations_4d = False
ob_camera.empty_display_type = 'ARROWS'
ob_camera.color = (0.0, 0.0, 0.0, 0.0)
ob_camera.display_type = 'WIRE'
ob_camera.lineart.crease_threshold = 0.0
ob_plane.location = (0.0, 0.0, 0.0)

# ---- collection membership
col_collection.objects.link(ob_camera)
col_collection.objects.link(ob_plane)

# ---- scene / render settings (as saved in the file)
scene.camera = ob_camera
scene.frame_start = 1; scene.frame_end = 250; scene.frame_set(1)
scene.render.engine = 'BLENDER_EEVEE_NEXT'
scene.cycles.sampling_pattern = 'TABULATED_SOBOL'
scene.view_settings.view_transform = 'Filmic'
bpy.context.view_layer.update()

# ---- added for rendering (the .blend has no usable light): sun
light_auto_sun = bpy.data.lights.new('AutoSun', 'SUN')
light_auto_sun.energy = 3.0
light_auto_sun.angle = 0.0523599
ob_auto_sun = bpy.data.objects.new('AutoSun', light_auto_sun)
scene.collection.objects.link(ob_auto_sun)
ob_auto_sun.rotation_euler = (0.872665, 0.174533, 0.523599)
bpy.context.view_layer.update()
